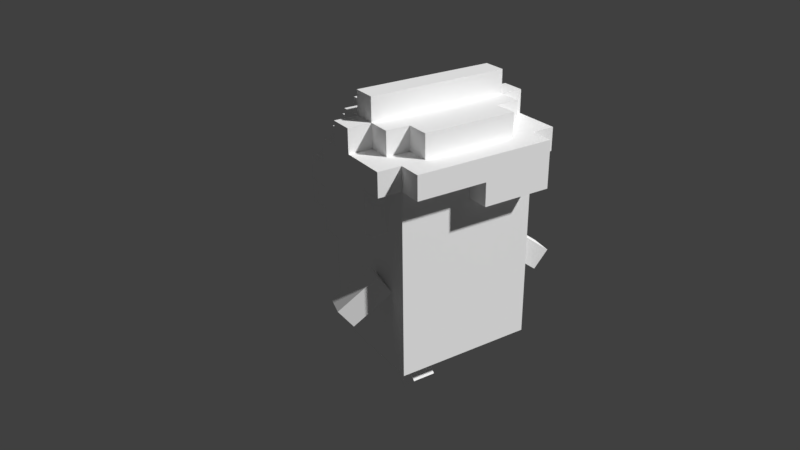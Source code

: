 # Source: animation_test.blend  (saved by Blender 2.77.0; exported with 4.5.12 LTS)
import bpy
from mathutils import Matrix  # noqa: F401  (used for matrix-valued properties, if any)

bpy.ops.wm.read_factory_settings(use_empty=True)
scene = bpy.context.scene
scene.name = 'Scene'

# ---- collections
col_collection_1 = bpy.data.collections.new('Collection 1'); scene.collection.children.link(col_collection_1)

# ---- materials (node trees are filled in below, after node groups)
mat_palette = bpy.data.materials.new('palette')
mat_palette.alpha_threshold = 0.0
mat_palette.use_transparent_shadow = False
mat_palette.diffuse_color = (1.0, 1.0, 1.0, 1.0)
mat_palette.specular_color = (0.0, 0.0, 0.0)
mat_palette.roughness = 0.5
mat_palette.specular_intensity = 1.0

# ---- material node trees

# ---- world
world_world = bpy.data.worlds.new('World'); scene.world = world_world
world_world.color = (0.05088, 0.05088, 0.05088)
world_world.use_sun_shadow = False
world_world.sun_shadow_jitter_overblur = 0.0
world_world.cycles.sampling_method = 'MANUAL'

# ---- cameras
cam_camera = bpy.data.cameras.new('Camera')
cam_camera.clip_end = 100.0
cam_camera.lens = 35.0
cam_camera.sensor_width = 32.0
cam_camera.sensor_height = 18.0
cam_camera.ortho_scale = 7.314
cam_camera.dof.focus_distance = 0.0
cam_camera.dof.aperture_fstop = 128.0

# ---- meshes
me_samuel_002 = bpy.data.meshes.new('-Samuel.002')
me_samuel_002.from_pydata([(-3.0, 3.0, 2.5), (-3.0, 2.0, -1.5), (-3.0, 2.0, 2.5), (-3.0, 3.0, -2.5), (-3.0, 4.0, -2.5), (-3.0, 5.0, -2.5), (-3.0, 6.0, -2.5), (-3.0, 7.0, 2.5), (-3.0, 6.0, -3.5), (-3.0, 7.0, -2.5), (-3.0, 7.0, -3.5), (-3.0, 8.0, -2.5), (-3.0, 7.0, -4.5), (-3.0, 8.0, -4.5), (-2.0, 7.0, -3.5), (-2.0, 6.0, -4.5), (-2.0, 6.0, -3.5), (-2.0, 7.0, -4.5), (-2.0, 8.0, -4.5), (-2.0, 7.0, -5.5), (-2.0, 8.0, -5.5), (2.0, 8.0, -2.5), (2.0, 7.0, -4.5), (2.0, 7.0, -2.5), (2.0, 8.0, -3.5), (2.0, 8.0, -4.5), (3.0, 6.0, 2.5), (3.0, 7.0, 2.5), (-2.0, 7.0, -2.5), (-2.0, 7.0, -4.5), (-2.0, 8.0, -2.5), (-2.0, 8.0, -3.5), (-2.0, 8.0, -4.5), (2.0, 6.0, -3.5), (2.0, 6.0, -4.5), (2.0, 7.0, -3.5), (2.0, 7.0, -4.5), (2.0, 7.0, -5.5), (2.0, 8.0, -4.5), (2.0, 8.0, -5.5), (3.0, 2.0, 2.5), (3.0, 2.0, -2.5), (3.0, 3.0, 2.5), (3.0, 3.0, -2.5), (3.0, 4.0, 2.5), (3.0, 6.0, -2.5), (3.0, 6.0, -3.5), (3.0, 6.0, 2.5), (3.0, 7.0, -2.5), (3.0, 7.0, -3.5), (3.0, 7.0, -4.5), (3.0, 8.0, -2.5), (3.0, 8.0, -4.5), (-2.0, 6.0, 2.5), (-3.0, 7.0, 2.5), (-2.0, 7.0, 2.5), (-1.0, 5.0, 2.5), (-1.0, 6.0, 2.5), (-1.0, 7.0, 2.5), (1.0, 5.0, 2.5), (1.0, 6.0, 2.5), (1.0, 7.0, 2.5), (2.0, 6.0, 2.5), (2.0, 7.0, 2.5), (3.0, 2.0, 2.5), (-3.0, 2.0, 2.5), (3.0, 3.0, 2.5), (3.0, 4.0, 2.5), (3.0, 6.0, 2.5), (2.0, 7.0, -4.5), (-2.0, 8.0, -4.5), (-2.0, 7.0, -4.5), (2.0, 8.0, -4.5), (-3.0, 6.0, -2.5), (-2.0, 2.0, -2.5), (3.0, 2.0, -2.5), (3.0, 3.0, -2.5), (3.0, 6.0, -2.5), (-3.0, 6.0, -3.5), (-3.0, 7.0, -3.5), (-2.0, 6.0, -3.5), (-2.0, 7.0, -3.5), (2.0, 6.0, -3.5), (2.0, 7.0, -3.5), (3.0, 6.0, -3.5), (3.0, 7.0, -3.5), (-3.0, 7.0, -4.5), (-3.0, 8.0, -4.5), (-2.0, 7.0, -4.5), (-2.0, 8.0, -4.5), (-2.0, 6.0, -4.5), (2.0, 6.0, -4.5), (2.0, 7.0, -4.5), (2.0, 8.0, -4.5), (3.0, 7.0, -4.5), (3.0, 8.0, -4.5), (-2.0, 7.0, -5.5), (-2.0, 8.0, -5.5), (2.0, 7.0, -5.5), (2.0, 8.0, -5.5), (3.0, 2.0, 2.5), (-3.0, 2.0, 2.5), (3.0, 2.0, -2.5), (-3.0, 2.0, -2.5), (-3.0, 6.0, -3.5), (3.0, 6.0, -2.5), (-3.0, 6.0, -2.5), (-2.0, 6.0, -3.5), (2.0, 6.0, -3.5), (3.0, 6.0, -3.5), (-2.0, 6.0, -4.5), (2.0, 6.0, -4.5), (-3.0, 7.0, -4.5), (-2.0, 7.0, -3.5), (-3.0, 7.0, -3.5), (-2.0, 7.0, -4.5), (2.0, 7.0, -4.5), (3.0, 7.0, -3.5), (2.0, 7.0, -3.5), (3.0, 7.0, -4.5), (-2.0, 7.0, -5.5), (2.0, 7.0, -5.5), (-2.0, 7.0, -2.5), (2.0, 7.0, -2.5), (-2.0, 7.0, -4.5), (2.0, 7.0, -4.5), (-3.0, 8.0, -2.5), (-2.0, 8.0, -2.5), (-2.0, 8.0, -3.5), (2.0, 8.0, -2.5), (3.0, 8.0, -2.5), (2.0, 8.0, -3.5), (-3.0, 8.0, -4.5), (-2.0, 8.0, -4.5), (2.0, 8.0, -4.5), (3.0, 8.0, -4.5), (-2.0, 8.0, -5.5), (2.0, 8.0, -5.5), (-2.5, 3.0, -2.5)], [], [(1, 74, 100), (11, 12, 10), (11, 10, 9), (13, 12, 11), (14, 15, 16), (17, 15, 14), (18, 19, 17), (20, 19, 18), (21, 22, 23), (24, 22, 21), (25, 22, 24), (47, 26, 44), (43, 45, 44), (28, 29, 30), (30, 29, 31), (31, 29, 32), (33, 34, 35), (35, 34, 36), (36, 37, 38), (38, 37, 39), (40, 41, 42), (42, 41, 43), (42, 43, 44), (47, 44, 45), (105, 109, 48), (48, 46, 49), (49, 50, 51), (48, 49, 51), (51, 50, 52), (53, 54, 0), (55, 54, 53), (56, 53, 0), (57, 55, 53), (57, 53, 56), (58, 55, 57), (59, 56, 0), (59, 57, 56), (60, 58, 57), (60, 57, 59), (61, 58, 60), (62, 60, 59), (62, 61, 60), (63, 61, 62), (64, 0, 65), (66, 59, 0), (66, 0, 64), (66, 62, 59), (66, 63, 62), (67, 63, 66), (68, 63, 67), (27, 63, 68), (69, 70, 71), (72, 70, 69), (123, 130, 129), (127, 9, 122), (0, 6, 5), (78, 79, 80), (80, 79, 81), (82, 83, 84), (84, 83, 85), (86, 87, 88), (88, 87, 89), (90, 88, 91), (91, 88, 92), (92, 93, 94), (94, 93, 95), (96, 97, 98), (98, 97, 99), (104, 105, 106), (107, 105, 104), (108, 105, 107), (109, 105, 108), (110, 108, 107), (111, 108, 110), (112, 113, 114), (115, 113, 112), (116, 117, 118), (119, 117, 116), (120, 116, 115), (121, 116, 120), (122, 123, 124), (124, 123, 125), (126, 127, 128), (129, 130, 131), (126, 128, 132), (132, 128, 133), (131, 130, 134), (134, 130, 135), (133, 134, 136), (136, 134, 137), (7, 27, 122), (123, 48, 130), (127, 126, 9), (27, 61, 63), (58, 54, 55), (27, 58, 61), (27, 54, 58), (123, 122, 27), (123, 27, 48), (9, 7, 122), (27, 105, 48), (45, 27, 47), (4, 76, 138), (100, 101, 1), (1, 103, 74), (74, 102, 100), (103, 1, 2), (0, 7, 9), (103, 2, 0), (4, 0, 5), (0, 9, 10), (10, 8, 6), (4, 3, 0), (0, 10, 6), (138, 3, 4), (5, 73, 77), (103, 3, 138), (4, 5, 77), (75, 74, 76), (4, 77, 76), (138, 76, 74), (103, 138, 74), (0, 3, 103)])
_uv = me_samuel_002.uv_layers.new(name='UVMap')
_uv.uv.foreach_set('vector', [0.001953, 0.5, 0.001953, 0.5, 0.001953, 0.5, 0.009766, 0.5, 0.009766, 0.5, 0.009766, 0.5, 0.009766, 0.5, 0.009766, 0.5, 0.009766, 0.5, 0.009766, 0.5, 0.009766, 0.5, 0.009766, 0.5, 0.009766, 0.5, 0.009766, 0.5, 0.009766, 0.5, 0.009766, 0.5, 0.009766, 0.5, 0.009766, 0.5, 0.009766, 0.5, 0.009766, 0.5, 0.009766, 0.5, 0.009766, 0.5, 0.009766, 0.5, 0.009766, 0.5, 0.009766, 0.5, 0.009766, 0.5, 0.009766, 0.5, 0.009766, 0.5, 0.009766, 0.5, 0.009766, 0.5, 0.009766, 0.5, 0.009766, 0.5, 0.009766, 0.5, 0.009766, 0.5, 0.009766, 0.5, 0.009766, 0.5, 0.009766, 0.5, 0.009766, 0.5, 0.009766, 0.5, 0.009766, 0.5, 0.009766, 0.5, 0.009766, 0.5, 0.009766, 0.5, 0.009766, 0.5, 0.009766, 0.5, 0.009766, 0.5, 0.009766, 0.5, 0.009766, 0.5, 0.009766, 0.5, 0.009766, 0.5, 0.009766, 0.5, 0.009766, 0.5, 0.009766, 0.5, 0.009766, 0.5, 0.009766, 0.5, 0.009766, 0.5, 0.009766, 0.5, 0.009766, 0.5, 0.009766, 0.5, 0.009766, 0.5, 0.001953, 0.5, 0.001953, 0.5, 0.001953, 0.5, 0.001953, 0.5, 0.001953, 0.5, 0.001953, 0.5, 0.009766, 0.5, 0.009766, 0.5, 0.009766, 0.5, 0.009766, 0.5, 0.009766, 0.5, 0.009766, 0.5, 0.009766, 0.5, 0.009766, 0.5, 0.009766, 0.5, 0.009766, 0.5, 0.009766, 0.5, 0.009766, 0.5, 0.009766, 0.5, 0.009766, 0.5, 0.009766, 0.5, 0.009766, 0.5, 0.009766, 0.5, 0.009766, 0.5, 0.009766, 0.5, 0.009766, 0.5, 0.009766, 0.5, 0.009766, 0.5, 0.009766, 0.5, 0.009766, 0.5, 0.009766, 0.5, 0.009766, 0.5, 0.009766, 0.5, 0.009766, 0.5, 0.009766, 0.5, 0.009766, 0.5, 0.06445, 0.5, 0.06445, 0.5, 0.06445, 0.5, 0.009766, 0.5, 0.009766, 0.5, 0.009766, 0.5, 0.06445, 0.5, 0.06445, 0.5, 0.06445, 0.5, 0.009766, 0.5, 0.009766, 0.5, 0.009766, 0.5, 0.06445, 0.5, 0.06445, 0.5, 0.06445, 0.5, 0.0332, 0.5, 0.0332, 0.5, 0.0332, 0.5, 0.06445, 0.5, 0.06445, 0.5, 0.06445, 0.5, 0.0332, 0.5, 0.0332, 0.5, 0.0332, 0.5, 0.009766, 0.5, 0.009766, 0.5, 0.009766, 0.5, 0.06445, 0.5, 0.06445, 0.5, 0.06445, 0.5, 0.06445, 0.5, 0.06445, 0.5, 0.06445, 0.5, 0.001953, 0.5, 0.001953, 0.5, 0.001953, 0.5, 0.009766, 0.5, 0.009766, 0.5, 0.009766, 0.5, 0.001953, 0.5, 0.001953, 0.5, 0.001953, 0.5, 0.009766, 0.5, 0.009766, 0.5, 0.009766, 0.5, 0.009766, 0.5, 0.009766, 0.5, 0.009766, 0.5, 0.009766, 0.5, 0.009766, 0.5, 0.009766, 0.5, 0.009766, 0.5, 0.009766, 0.5, 0.009766, 0.5, 0.009766, 0.5, 0.009766, 0.5, 0.009766, 0.5, 0.009766, 0.5, 0.009766, 0.5, 0.009766, 0.5, 0.009766, 0.5, 0.009766, 0.5, 0.009766, 0.5, 0.009766, 0.5, 0.009766, 0.5, 0.009766, 0.5, 0.009766, 0.5, 0.009766, 0.5, 0.009766, 0.5, 0.009766, 0.5, 0.009766, 0.5, 0.009766, 0.5, 0.009766, 0.5, 0.009766, 0.5, 0.009766, 0.5, 0.009766, 0.5, 0.009766, 0.5, 0.009766, 0.5, 0.009766, 0.5, 0.009766, 0.5, 0.009766, 0.5, 0.009766, 0.5, 0.009766, 0.5, 0.009766, 0.5, 0.009766, 0.5, 0.009766, 0.5, 0.009766, 0.5, 0.009766, 0.5, 0.009766, 0.5, 0.009766, 0.5, 0.009766, 0.5, 0.009766, 0.5, 0.009766, 0.5, 0.009766, 0.5, 0.009766, 0.5, 0.009766, 0.5, 0.009766, 0.5, 0.009766, 0.5, 0.009766, 0.5, 0.009766, 0.5, 0.009766, 0.5, 0.009766, 0.5, 0.009766, 0.5, 0.009766, 0.5, 0.009766, 0.5, 0.009766, 0.5, 0.009766, 0.5, 0.009766, 0.5, 0.009766, 0.5, 0.009766, 0.5, 0.009766, 0.5, 0.009766, 0.5, 0.009766, 0.5, 0.009766, 0.5, 0.009766, 0.5, 0.009766, 0.5, 0.009766, 0.5, 0.009766, 0.5, 0.009766, 0.5, 0.009766, 0.5, 0.009766, 0.5, 0.009766, 0.5, 0.009766, 0.5, 0.009766, 0.5, 0.009766, 0.5, 0.009766, 0.5, 0.009766, 0.5, 0.009766, 0.5, 0.009766, 0.5, 0.009766, 0.5, 0.009766, 0.5, 0.009766, 0.5, 0.009766, 0.5, 0.009766, 0.5, 0.009766, 0.5, 0.009766, 0.5, 0.009766, 0.5, 0.009766, 0.5, 0.009766, 0.5, 0.009766, 0.5, 0.009766, 0.5, 0.009766, 0.5, 0.009766, 0.5, 0.009766, 0.5, 0.009766, 0.5, 0.009766, 0.5, 0.009766, 0.5, 0.009766, 0.5, 0.009766, 0.5, 0.009766, 0.5, 0.009766, 0.5, 0.009766, 0.5, 0.009766, 0.5, 0.009766, 0.5, 0.009766, 0.5, 0.009766, 0.5, 0.009766, 0.5, 0.009766, 0.5, 0.009766, 0.5, 0.009766, 0.5, 0.009766, 0.5, 0.009766, 0.5, 0.009766, 0.5, 0.009766, 0.5, 0.009766, 0.5, 0.009766, 0.5, 0.009766, 0.5, 0.009766, 0.5, 0.009766, 0.5, 0.009766, 0.5, 0.009766, 0.5, 0.009766, 0.5, 0.009766, 0.5, 0.009766, 0.5, 0.009766, 0.5, 0.009766, 0.5, 0.009766, 0.5, 0.009766, 0.5, 0.009766, 0.5, 0.009766, 0.5, 0.009766, 0.5, 0.009766, 0.5, 0.009766, 0.5, 0.009766, 0.5, 0.009766, 0.5, 0.009766, 0.5, 0.009766, 0.5, 0.009766, 0.5, 0.009766, 0.5, 0.009766, 0.5, 0.009766, 0.5, 0.009766, 0.5, 0.009766, 0.5, 0.009766, 0.5, 0.009766, 0.5, 0.009766, 0.5, 0.009766, 0.5, 0.009766, 0.5, 0.009766, 0.5, 0.009766, 0.5, 0.009766, 0.5, 0.009766, 0.5, 0.009766, 0.5, 0.009766, 0.5, 0.009766, 0.5, 0.009766, 0.5, 0.009766, 0.5, 0.009766, 0.5, 0.009766, 0.5, 0.009766, 0.5, 0.009766, 0.5, 0.009766, 0.5, 0.009766, 0.5, 0.001953, 0.5, 0.001953, 0.5, 0.001953, 0.5, 0.001953, 0.5, 0.001953, 0.5, 0.001953, 0.5, 0.001953, 0.5, 0.001953, 0.5, 0.001953, 0.5, 0.001953, 0.5, 0.001953, 0.5, 0.001953, 0.5, 0.009766, 0.5, 0.009766, 0.5, 0.009766, 0.5, 0.001953, 0.5, 0.001953, 0.5, 0.001953, 0.5, 0.009766, 0.5, 0.009766, 0.5, 0.009766, 0.5, 0.009766, 0.5, 0.009766, 0.5, 0.009766, 0.5, 0.009766, 0.5, 0.009766, 0.5, 0.009766, 0.5, 0.009766, 0.5, 0.009766, 0.5, 0.009766, 0.5, 0.009766, 0.5, 0.009766, 0.5, 0.009766, 0.5, 0.009766, 0.5, 0.009766, 0.5, 0.009766, 0.5, 0.009766, 0.5, 0.009766, 0.5, 0.009766, 0.5, 0.001953, 0.5, 0.001953, 0.5, 0.001953, 0.5, 0.009766, 0.5, 0.009766, 0.5, 0.009766, 0.5, 0.001953, 0.5, 0.001953, 0.5, 0.001953, 0.5, 0.009766, 0.5, 0.009766, 0.5, 0.009766, 0.5, 0.001953, 0.5, 0.001953, 0.5, 0.001953, 0.5, 0.001953, 0.5, 0.001953, 0.5, 0.001953, 0.5, 0.001953, 0.5, 0.001953, 0.5, 0.001953, 0.5])
_ca = me_samuel_002.color_attributes.new('Col', 'BYTE_COLOR', 'CORNER')
_ca.data.foreach_set('color', [1.0, 1.0, 1.0, 1.0, 1.0, 1.0, 1.0, 1.0, 1.0, 1.0, 1.0, 1.0, 1.0, 1.0, 1.0, 1.0, 1.0, 1.0, 1.0, 1.0, 1.0, 1.0, 1.0, 1.0, 1.0, 1.0, 1.0, 1.0, 1.0, 1.0, 1.0, 1.0, 1.0, 1.0, 1.0, 1.0, 1.0, 1.0, 1.0, 1.0, 1.0, 1.0, 1.0, 1.0, 1.0, 1.0, 1.0, 1.0, 1.0, 1.0, 1.0, 1.0, 1.0, 1.0, 1.0, 1.0, 1.0, 1.0, 1.0, 1.0, 1.0, 1.0, 1.0, 1.0, 1.0, 1.0, 1.0, 1.0, 1.0, 1.0, 1.0, 1.0, 1.0, 1.0, 1.0, 1.0, 1.0, 1.0, 1.0, 1.0, 1.0, 1.0, 1.0, 1.0, 1.0, 1.0, 1.0, 1.0, 1.0, 1.0, 1.0, 1.0, 1.0, 1.0, 1.0, 1.0, 1.0, 1.0, 1.0, 1.0, 1.0, 1.0, 1.0, 1.0, 1.0, 1.0, 1.0, 1.0, 1.0, 1.0, 1.0, 1.0, 1.0, 1.0, 1.0, 1.0, 1.0, 1.0, 1.0, 1.0, 1.0, 1.0, 1.0, 1.0, 1.0, 1.0, 1.0, 1.0, 1.0, 1.0, 1.0, 1.0, 1.0, 1.0, 1.0, 1.0, 1.0, 1.0, 1.0, 1.0, 1.0, 1.0, 1.0, 1.0, 1.0, 1.0, 1.0, 1.0, 1.0, 1.0, 1.0, 1.0, 1.0, 1.0, 1.0, 1.0, 1.0, 1.0, 1.0, 1.0, 1.0, 1.0, 1.0, 1.0, 1.0, 1.0, 1.0, 1.0, 1.0, 1.0, 1.0, 1.0, 1.0, 1.0, 1.0, 1.0, 1.0, 1.0, 1.0, 1.0, 1.0, 1.0, 1.0, 1.0, 1.0, 1.0, 1.0, 1.0, 1.0, 1.0, 1.0, 1.0, 1.0, 1.0, 1.0, 1.0, 1.0, 1.0, 1.0, 1.0, 1.0, 1.0, 1.0, 1.0, 1.0, 1.0, 1.0, 1.0, 1.0, 1.0, 1.0, 1.0, 1.0, 1.0, 1.0, 1.0, 1.0, 1.0, 1.0, 1.0, 1.0, 1.0, 1.0, 1.0, 1.0, 1.0, 1.0, 1.0, 1.0, 1.0, 1.0, 1.0, 1.0, 1.0, 1.0, 1.0, 1.0, 1.0, 1.0, 1.0, 1.0, 1.0, 1.0, 1.0, 1.0, 1.0, 1.0, 1.0, 1.0, 1.0, 1.0, 1.0, 1.0, 1.0, 1.0, 1.0, 1.0, 1.0, 1.0, 1.0, 1.0, 1.0, 1.0, 1.0, 1.0, 1.0, 1.0, 1.0, 1.0, 1.0, 1.0, 1.0, 1.0, 1.0, 1.0, 1.0, 1.0, 1.0, 1.0, 1.0, 1.0, 1.0, 1.0, 1.0, 1.0, 1.0, 1.0, 1.0, 1.0, 1.0, 1.0, 1.0, 1.0, 1.0, 1.0, 1.0, 1.0, 1.0, 1.0, 1.0, 1.0, 1.0, 1.0, 1.0, 1.0, 1.0, 1.0, 1.0, 1.0, 1.0, 1.0, 1.0, 1.0, 1.0, 1.0, 1.0, 1.0, 1.0, 1.0, 1.0, 1.0, 1.0, 1.0, 1.0, 1.0, 1.0, 1.0, 1.0, 1.0, 1.0, 1.0, 1.0, 1.0, 1.0, 1.0, 1.0, 1.0, 1.0, 1.0, 1.0, 1.0, 1.0, 1.0, 1.0, 1.0, 1.0, 1.0, 1.0, 1.0, 1.0, 1.0, 1.0, 1.0, 1.0, 1.0, 1.0, 1.0, 1.0, 1.0, 1.0, 1.0, 1.0, 1.0, 1.0, 1.0, 1.0, 1.0, 1.0, 1.0, 1.0, 1.0, 1.0, 1.0, 1.0, 1.0, 1.0, 1.0, 1.0, 1.0, 1.0, 1.0, 1.0, 1.0, 1.0, 1.0, 1.0, 1.0, 1.0, 1.0, 1.0, 1.0, 1.0, 1.0, 1.0, 1.0, 1.0, 1.0, 1.0, 1.0, 1.0, 1.0, 1.0, 1.0, 1.0, 1.0, 1.0, 1.0, 1.0, 1.0, 1.0, 1.0, 1.0, 1.0, 1.0, 1.0, 1.0, 1.0, 1.0, 1.0, 1.0, 1.0, 1.0, 1.0, 1.0, 1.0, 1.0, 1.0, 1.0, 1.0, 1.0, 1.0, 1.0, 1.0, 1.0, 1.0, 1.0, 1.0, 1.0, 1.0, 1.0, 1.0, 1.0, 1.0, 1.0, 1.0, 1.0, 1.0, 1.0, 1.0, 1.0, 1.0, 1.0, 1.0, 1.0, 1.0, 1.0, 1.0, 1.0, 1.0, 1.0, 1.0, 1.0, 1.0, 1.0, 1.0, 1.0, 1.0, 1.0, 1.0, 1.0, 1.0, 1.0, 1.0, 1.0, 1.0, 1.0, 1.0, 1.0, 1.0, 1.0, 1.0, 1.0, 1.0, 1.0, 1.0, 1.0, 1.0, 1.0, 1.0, 1.0, 1.0, 1.0, 1.0, 1.0, 1.0, 1.0, 1.0, 1.0, 1.0, 1.0, 1.0, 1.0, 1.0, 1.0, 1.0, 1.0, 1.0, 1.0, 1.0, 1.0, 1.0, 1.0, 1.0, 1.0, 1.0, 1.0, 1.0, 1.0, 1.0, 1.0, 1.0, 1.0, 1.0, 1.0, 1.0, 1.0, 1.0, 1.0, 1.0, 1.0, 1.0, 1.0, 1.0, 1.0, 1.0, 1.0, 1.0, 1.0, 1.0, 1.0, 1.0, 1.0, 1.0, 1.0, 1.0, 1.0, 1.0, 1.0, 1.0, 1.0, 1.0, 1.0, 1.0, 1.0, 1.0, 1.0, 1.0, 1.0, 1.0, 1.0, 1.0, 1.0, 1.0, 1.0, 1.0, 1.0, 1.0, 1.0, 1.0, 1.0, 1.0, 1.0, 1.0, 1.0, 1.0, 1.0, 1.0, 1.0, 1.0, 1.0, 1.0, 1.0, 1.0, 1.0, 1.0, 1.0, 1.0, 1.0, 1.0, 1.0, 1.0, 1.0, 1.0, 1.0, 1.0, 1.0, 1.0, 1.0, 1.0, 1.0, 1.0, 1.0, 1.0, 1.0, 1.0, 1.0, 1.0, 1.0, 1.0, 1.0, 1.0, 1.0, 1.0, 1.0, 1.0, 1.0, 1.0, 1.0, 1.0, 1.0, 1.0, 1.0, 1.0, 1.0, 1.0, 1.0, 1.0, 1.0, 1.0, 1.0, 1.0, 1.0, 1.0, 1.0, 1.0, 1.0, 1.0, 1.0, 1.0, 1.0, 1.0, 1.0, 1.0, 1.0, 1.0, 1.0, 1.0, 1.0, 1.0, 1.0, 1.0, 1.0, 1.0, 1.0, 1.0, 1.0, 1.0, 1.0, 1.0, 1.0, 1.0, 1.0, 1.0, 1.0, 1.0, 1.0, 1.0, 1.0, 1.0, 1.0, 1.0, 1.0, 1.0, 1.0, 1.0, 1.0, 1.0, 1.0, 1.0, 1.0, 1.0, 1.0, 1.0, 1.0, 1.0, 1.0, 1.0, 1.0, 1.0, 1.0, 1.0, 1.0, 1.0, 1.0, 1.0, 1.0, 1.0, 1.0, 1.0, 1.0, 1.0, 1.0, 1.0, 1.0, 1.0, 1.0, 1.0, 1.0, 1.0, 1.0, 1.0, 1.0, 1.0, 1.0, 1.0, 1.0, 1.0, 1.0, 1.0, 1.0, 1.0, 1.0, 1.0, 1.0, 1.0, 1.0, 1.0, 1.0, 1.0, 1.0, 1.0, 1.0, 1.0, 1.0, 1.0, 1.0, 1.0, 1.0, 1.0, 1.0, 1.0, 1.0, 1.0, 1.0, 1.0, 1.0, 1.0, 1.0, 1.0, 1.0, 1.0, 1.0, 1.0, 1.0, 1.0, 1.0, 1.0, 1.0, 1.0, 1.0, 1.0, 1.0, 1.0, 1.0, 1.0, 1.0, 1.0, 1.0, 1.0, 1.0, 1.0, 1.0, 1.0, 1.0, 1.0, 1.0, 1.0, 1.0, 1.0, 1.0, 1.0, 1.0, 1.0, 1.0, 1.0, 1.0, 1.0, 1.0, 1.0, 1.0, 1.0, 1.0, 1.0, 1.0, 1.0, 1.0, 1.0, 1.0, 1.0, 1.0, 1.0, 1.0, 1.0, 1.0, 1.0, 1.0, 1.0, 1.0, 1.0, 1.0, 1.0, 1.0, 1.0, 1.0, 1.0, 1.0, 1.0, 1.0, 1.0, 1.0, 1.0, 1.0, 1.0, 1.0, 1.0, 1.0, 1.0, 1.0, 1.0, 1.0, 1.0, 1.0, 1.0, 1.0, 1.0, 1.0, 1.0, 1.0, 1.0, 1.0, 1.0, 1.0, 1.0, 1.0, 1.0, 1.0, 1.0, 1.0, 1.0, 1.0, 1.0, 1.0, 1.0, 1.0, 1.0, 1.0, 1.0, 1.0, 1.0, 1.0, 1.0, 1.0, 1.0, 1.0, 1.0, 1.0, 1.0, 1.0, 1.0, 1.0, 1.0, 1.0, 1.0, 1.0, 1.0, 1.0, 1.0, 1.0, 1.0, 1.0, 1.0, 1.0, 1.0, 1.0, 1.0, 1.0, 1.0, 1.0, 1.0, 1.0, 1.0, 1.0, 1.0, 1.0, 1.0, 1.0, 1.0, 1.0, 1.0, 1.0, 1.0, 1.0, 1.0, 1.0, 1.0, 1.0, 1.0, 1.0, 1.0, 1.0, 1.0, 1.0, 1.0, 1.0, 1.0, 1.0, 1.0, 1.0, 1.0, 1.0, 1.0, 1.0, 1.0, 1.0, 1.0, 1.0, 1.0, 1.0, 1.0, 1.0, 1.0, 1.0, 1.0, 1.0, 1.0, 1.0, 1.0, 1.0, 1.0, 1.0, 1.0, 1.0, 1.0, 1.0, 1.0, 1.0, 1.0, 1.0, 1.0, 1.0, 1.0, 1.0, 1.0, 1.0, 1.0, 1.0, 1.0, 1.0, 1.0, 1.0, 1.0, 1.0, 1.0, 1.0, 1.0, 1.0, 1.0, 1.0, 1.0, 1.0, 1.0, 1.0, 1.0, 1.0, 1.0, 1.0, 1.0, 1.0, 1.0, 1.0, 1.0, 1.0, 1.0, 1.0, 1.0, 1.0, 1.0, 1.0, 1.0, 1.0, 1.0, 1.0, 1.0, 1.0, 1.0, 1.0, 1.0, 1.0, 1.0, 1.0, 1.0, 1.0, 1.0, 1.0, 1.0, 1.0, 1.0, 1.0, 1.0, 1.0, 1.0, 1.0, 1.0, 1.0, 1.0, 1.0, 1.0, 1.0, 1.0, 1.0, 1.0, 1.0, 1.0, 1.0, 1.0, 1.0, 1.0, 1.0, 1.0, 1.0, 1.0, 1.0, 1.0, 1.0, 1.0, 1.0, 1.0, 1.0, 1.0, 1.0, 1.0, 1.0, 1.0, 1.0, 1.0, 1.0, 1.0, 1.0, 1.0, 1.0, 1.0, 1.0, 1.0, 1.0, 1.0, 1.0, 1.0, 1.0, 1.0, 1.0, 1.0, 1.0, 1.0, 1.0, 1.0, 1.0, 1.0, 1.0, 1.0, 1.0, 1.0, 1.0, 1.0, 1.0, 1.0, 1.0, 1.0, 1.0, 1.0, 1.0, 1.0, 1.0, 1.0, 1.0, 1.0, 1.0, 1.0, 1.0, 1.0, 1.0, 1.0, 1.0, 1.0, 1.0, 1.0, 1.0, 1.0, 1.0, 1.0, 1.0, 1.0, 1.0, 1.0, 1.0, 1.0, 1.0, 1.0, 1.0, 1.0, 1.0, 1.0, 1.0, 1.0, 1.0, 1.0, 1.0, 1.0, 1.0, 1.0, 1.0, 1.0, 1.0, 1.0, 1.0, 1.0, 1.0, 1.0, 1.0, 1.0, 1.0, 1.0, 1.0, 1.0, 1.0, 1.0, 1.0, 1.0, 1.0, 1.0, 1.0, 1.0, 1.0, 1.0, 1.0, 1.0, 1.0, 1.0, 1.0, 1.0, 1.0, 1.0, 1.0, 1.0, 1.0, 1.0, 1.0, 1.0, 1.0, 1.0, 1.0, 1.0, 1.0, 1.0, 1.0, 1.0, 1.0, 1.0, 1.0, 1.0, 1.0, 1.0, 1.0, 1.0, 1.0, 1.0, 1.0, 1.0, 1.0, 1.0, 1.0, 1.0, 1.0, 1.0, 1.0, 1.0, 1.0, 1.0, 1.0, 1.0, 1.0, 1.0, 1.0, 1.0, 1.0, 1.0, 1.0, 1.0, 1.0, 1.0, 1.0, 1.0, 1.0, 1.0, 1.0, 1.0, 1.0, 1.0, 1.0, 1.0, 1.0, 1.0, 1.0, 1.0, 1.0, 1.0, 1.0, 1.0, 1.0, 1.0, 1.0, 1.0, 1.0, 1.0, 1.0, 1.0, 1.0, 1.0, 1.0, 1.0, 1.0, 1.0, 1.0, 1.0, 1.0, 1.0, 1.0, 1.0, 1.0, 1.0, 1.0, 1.0, 1.0, 1.0, 1.0, 1.0, 1.0, 1.0, 1.0, 1.0, 1.0, 1.0, 1.0, 1.0, 1.0, 1.0, 1.0, 1.0, 1.0, 1.0, 1.0, 1.0, 1.0, 1.0, 1.0, 1.0, 1.0, 1.0, 1.0, 1.0, 1.0, 1.0, 1.0, 1.0, 1.0, 1.0, 1.0, 1.0, 1.0, 1.0, 1.0, 1.0, 1.0, 1.0, 1.0, 1.0, 1.0, 1.0, 1.0, 1.0, 1.0, 1.0, 1.0, 1.0, 1.0, 1.0, 1.0, 1.0, 1.0, 1.0, 1.0, 1.0, 1.0, 1.0, 1.0, 1.0, 1.0, 1.0, 1.0, 1.0, 1.0, 1.0, 1.0, 1.0, 1.0, 1.0, 1.0, 1.0, 1.0, 1.0, 1.0, 1.0, 1.0, 1.0, 1.0, 1.0, 1.0, 1.0, 1.0, 1.0, 1.0, 1.0, 1.0, 1.0, 1.0, 1.0, 1.0, 1.0, 1.0, 1.0, 1.0, 1.0, 1.0, 1.0, 1.0, 1.0, 1.0, 1.0, 1.0, 1.0, 1.0, 1.0, 1.0, 1.0, 1.0, 1.0, 1.0, 1.0, 1.0, 1.0, 1.0, 1.0, 1.0, 1.0, 1.0, 1.0, 1.0, 1.0, 1.0, 1.0, 1.0, 1.0, 1.0, 1.0, 1.0, 1.0, 1.0, 1.0, 1.0, 1.0, 1.0, 1.0, 1.0, 1.0, 1.0, 1.0, 1.0, 1.0, 1.0, 1.0, 1.0, 1.0, 1.0, 1.0, 1.0, 1.0, 1.0, 1.0, 1.0, 1.0, 1.0, 1.0, 1.0, 1.0, 1.0, 1.0, 1.0, 1.0, 1.0, 1.0, 1.0, 1.0, 1.0, 1.0, 1.0, 1.0, 1.0, 1.0, 1.0, 1.0, 1.0, 1.0, 1.0, 1.0, 1.0, 1.0, 1.0, 1.0, 1.0, 1.0, 1.0, 1.0, 1.0, 1.0, 1.0, 1.0, 1.0, 1.0, 1.0, 1.0, 1.0, 1.0, 1.0, 1.0, 1.0, 1.0, 1.0, 1.0, 1.0, 1.0, 1.0, 1.0, 1.0, 1.0, 1.0, 1.0, 1.0, 1.0, 1.0, 1.0, 1.0, 1.0, 1.0, 1.0, 1.0, 1.0, 1.0, 1.0, 1.0, 1.0, 1.0, 1.0, 1.0, 1.0, 1.0, 1.0, 1.0])
me_samuel_002.materials.append(mat_palette)
me_samuel_002.use_remesh_preserve_volume = False
me_samuel_002.use_remesh_preserve_attributes = False
me_samuel_002.use_mirror_vertex_groups = False
me_samuel_002.update()
me_samuel_002.normals_split_custom_set([tuple(v) for v in zip(*[iter([0.0, -1.0, 0.0, 0.0, -1.0, 0.0, 0.0, -1.0, 0.0, -1.0, 0.0, 0.0, -1.0, 0.0, 0.0, -1.0, 0.0, 0.0, -1.0, 0.0, 0.0, -1.0, 0.0, 0.0, -1.0, 0.0, 0.0, -1.0, 0.0, 0.0, -1.0, 0.0, 0.0, -1.0, 0.0, 0.0, -1.0, 0.0, 0.0, -1.0, 0.0, 0.0, -1.0, 0.0, 0.0, -1.0, 0.0, 0.0, -1.0, 0.0, 0.0, -1.0, 0.0, 0.0, -1.0, 0.0, 0.0, -1.0, 0.0, 0.0, -1.0, 0.0, 0.0, -1.0, 0.0, 0.0, -1.0, 0.0, 0.0, -1.0, 0.0, 0.0, -1.0, 0.0, 0.0, -1.0, 0.0, 0.0, -1.0, 0.0, 0.0, -1.0, 0.0, 0.0, -1.0, 0.0, 0.0, -1.0, 0.0, 0.0, -1.0, 0.0, 0.0, -1.0, 0.0, 0.0, -1.0, 0.0, 0.0, 0.0, 0.0, 1.0, 0.0, 0.0, 1.0, 0.0, 0.0, 1.0, 1.0, 0.0, 0.0, 1.0, 0.0, 0.0, 1.0, 0.0, 0.0, 1.0, 0.0, 0.0, 1.0, 0.0, 0.0, 1.0, 0.0, 0.0, 1.0, 0.0, 0.0, 1.0, 0.0, 0.0, 1.0, 0.0, 0.0, 1.0, 0.0, 0.0, 1.0, 0.0, 0.0, 1.0, 0.0, 0.0, 1.0, 0.0, 0.0, 1.0, 0.0, 0.0, 1.0, 0.0, 0.0, 1.0, 0.0, 0.0, 1.0, 0.0, 0.0, 1.0, 0.0, 0.0, 1.0, 0.0, 0.0, 1.0, 0.0, 0.0, 1.0, 0.0, 0.0, 1.0, 0.0, 0.0, 1.0, 0.0, 0.0, 1.0, 0.0, 0.0, 1.0, 0.0, 0.0, 1.0, 0.0, 0.0, 1.0, 0.0, 0.0, 1.0, 0.0, 0.0, 1.0, 0.0, 0.0, 1.0, 0.0, 0.0, 1.0, 0.0, 0.0, 1.0, 0.0, 0.0, 1.0, 0.0, 0.0, 1.0, 0.0, 0.0, 1.0, 0.0, 0.0, 1.0, 0.0, 0.0, 1.0, 0.0, 0.0, 1.0, 0.0, 0.0, 1.0, 0.0, 0.0, 1.0, 0.0, 0.0, 1.0, 0.0, 0.0, 1.0, 0.0, 0.0, 1.0, 0.0, 0.0, 1.0, 0.0, 0.0, 1.0, 0.0, 0.0, 1.0, 0.0, 0.0, 1.0, 0.0, 0.0, 1.0, 0.0, 0.0, 1.0, 0.0, 0.0, 1.0, 0.0, 0.0, 1.0, 0.0, 0.0, 0.0, 0.0, 1.0, 0.0, 0.0, 1.0, 0.0, 0.0, 1.0, 0.0, 0.0, 1.0, 0.0, 0.0, 1.0, 0.0, 0.0, 1.0, 0.0, 0.0, 1.0, 0.0, 0.0, 1.0, 0.0, 0.0, 1.0, 0.0, 0.0, 1.0, 0.0, 0.0, 1.0, 0.0, 0.0, 1.0, 0.0, 0.0, 1.0, 0.0, 0.0, 1.0, 0.0, 0.0, 1.0, 0.0, 0.0, 1.0, 0.0, 0.0, 1.0, 0.0, 0.0, 1.0, 0.0, 0.0, 1.0, 0.0, 0.0, 1.0, 0.0, 0.0, 1.0, 0.0, 0.0, 1.0, 0.0, 0.0, 1.0, 0.0, 0.0, 1.0, 0.0, 0.0, 1.0, 0.0, 0.0, 1.0, 0.0, 0.0, 1.0, 0.0, 0.0, 1.0, 0.0, 0.0, 1.0, 0.0, 0.0, 1.0, 0.0, 0.0, 1.0, 0.0, 0.0, 1.0, 0.0, 0.0, 1.0, 0.0, 0.0, 1.0, 0.0, 0.0, 1.0, 0.0, 0.0, 1.0, 0.0, 0.0, 1.0, 0.0, 0.0, 1.0, 0.0, 0.0, 1.0, 0.0, 0.0, 1.0, 0.0, 0.0, 1.0, 0.0, 0.0, 1.0, 0.0, 0.0, 1.0, 0.0, 0.0, 1.0, 0.0, 0.0, 1.0, 0.0, 0.0, 1.0, 0.0, 0.0, 1.0, 0.0, 0.0, 1.0, 0.0, 0.0, 1.0, 0.0, 0.0, 1.0, 0.0, 0.0, 1.0, 0.0, 0.0, 1.0, 0.0, 0.0, 1.0, 0.0, 0.0, 1.0, 0.0, 0.0, 1.0, 0.0, 0.0, 1.0, 0.0, 0.0, 1.0, 0.0, 0.0, 1.0, 0.0, 0.0, 1.0, 0.0, 0.0, 1.0, 0.0, 0.0, 1.0, 0.0, 0.0, 1.0, 0.0, 0.0, 1.0, 0.0, 0.0, 1.0, 0.0, 0.0, 1.0, 0.0, 0.0, 1.0, 0.0, 0.0, 1.0, 0.0, 0.0, 1.0, 0.0, 0.0, 1.0, 0.0, 0.0, 1.0, 0.0, 0.0, 1.0, 0.0, 0.0, 1.0, 0.0, 0.0, 1.0, 0.0, 0.0, 1.0, 0.0, 0.0, 1.0, 0.0, 0.0, 1.0, 0.0, 0.0, 1.0, 0.0, 0.0, 1.0, -1.0, 0.0, 0.0, -1.0, 0.0, 0.0, -1.0, 0.0, 0.0, 0.0, 0.0, -1.0, 0.0, 0.0, -1.0, 0.0, 0.0, -1.0, 0.0, 0.0, -1.0, 0.0, 0.0, -1.0, 0.0, 0.0, -1.0, 0.0, 0.0, -1.0, 0.0, 0.0, -1.0, 0.0, 0.0, -1.0, 0.0, 0.0, -1.0, 0.0, 0.0, -1.0, 0.0, 0.0, -1.0, 0.0, 0.0, -1.0, 0.0, 0.0, -1.0, 0.0, 0.0, -1.0, 0.0, 0.0, -1.0, 0.0, 0.0, -1.0, 0.0, 0.0, -1.0, 0.0, 0.0, -1.0, 0.0, 0.0, -1.0, 0.0, 0.0, -1.0, 0.0, 0.0, -1.0, 0.0, 0.0, -1.0, 0.0, 0.0, -1.0, 0.0, 0.0, -1.0, 0.0, 0.0, -1.0, 0.0, 0.0, -1.0, 0.0, 0.0, -1.0, 0.0, 0.0, -1.0, 0.0, 0.0, -1.0, 0.0, 0.0, -1.0, 0.0, 0.0, -1.0, 0.0, 0.0, -1.0, 0.0, 0.0, -1.0, 0.0, 0.0, -1.0, 0.0, 0.0, -1.0, 0.0, -1.0, 0.0, 0.0, -1.0, 0.0, 0.0, -1.0, 0.0, 0.0, -1.0, 0.0, 0.0, -1.0, 0.0, 0.0, -1.0, 0.0, 0.0, -1.0, 0.0, 0.0, -1.0, 0.0, 0.0, -1.0, 0.0, 0.0, -1.0, 0.0, 0.0, -1.0, 0.0, 0.0, -1.0, 0.0, 0.0, -1.0, 0.0, 0.0, -1.0, 0.0, 0.0, -1.0, 0.0, 0.0, -1.0, 0.0, 0.0, -1.0, 0.0, 0.0, -1.0, 0.0, 0.0, -1.0, 0.0, 0.0, -1.0, 0.0, 0.0, -1.0, 0.0, 0.0, -1.0, 0.0, 0.0, -1.0, 0.0, 0.0, -1.0, 0.0, 0.0, -1.0, 0.0, 0.0, -1.0, 0.0, 0.0, -1.0, 0.0, 0.0, -1.0, 0.0, 0.0, -1.0, 0.0, 0.0, -1.0, 0.0, 0.0, -1.0, 0.0, 0.0, -1.0, 0.0, 0.0, -1.0, 0.0, 0.0, -1.0, 0.0, 0.0, -1.0, 0.0, 0.0, -1.0, 0.0, 0.0, 1.0, 0.0, 0.0, 1.0, 0.0, 0.0, 1.0, 0.0, 0.0, 1.0, 0.0, 0.0, 1.0, 0.0, 0.0, 1.0, 0.0, 0.0, 1.0, 0.0, 0.0, 1.0, 0.0, 0.0, 1.0, 0.0, 0.0, 1.0, 0.0, 0.0, 1.0, 0.0, 0.0, 1.0, 0.0, 0.0, 1.0, 0.0, 0.0, 1.0, 0.0, 0.0, 1.0, 0.0, 0.0, 1.0, 0.0, 0.0, 1.0, 0.0, 0.0, 1.0, 0.0, 0.0, 1.0, 0.0, 0.0, 1.0, 0.0, 0.0, 1.0, 0.0, 0.0, 1.0, 0.0, 0.0, 1.0, 0.0, 0.0, 1.0, 0.0, 0.0, 1.0, 0.0, 0.0, 1.0, 0.0, 0.0, 1.0, 0.0, 0.0, 1.0, 0.0, 0.0, 1.0, 0.0, 0.0, 1.0, 0.0, 0.0, 1.0, 0.0, 0.0, 1.0, 0.0, 0.0, 1.0, 0.0, 0.0, 0.0, 1.0, 0.0, 0.0, 1.0, 0.0, 0.0, 1.0, 0.0, 0.0, 1.0, 0.0, 0.0, 1.0, 0.0, 0.0, 1.0, 0.0, 0.0, 1.0, 0.0, 0.0, 1.0, 0.0, 0.0, 1.0, 0.0, 0.0, 1.0, 0.0, 0.0, 1.0, 0.0, 0.0, 1.0, 0.0, 0.0, 1.0, 0.0, 0.0, 1.0, 0.0, 0.0, 1.0, 0.0, 0.0, 1.0, 0.0, 0.0, 1.0, 0.0, 0.0, 1.0, 0.0, 1.0, 0.0, 0.0, 1.0, 0.0, 0.0, 1.0, 0.0, 0.0, 1.0, 0.0, 0.0, 1.0, 0.0, 0.0, 1.0, 0.0, 0.0, 1.0, 0.0, 0.0, 1.0, 0.0, 0.0, 1.0, 0.0, 1.0, 0.0, 0.0, 1.0, 0.0, 0.0, 1.0, 0.0, 0.0, 1.0, 0.0, 0.0, 1.0, 0.0, 0.0, 1.0, 0.0, 0.0, 0.0, 0.0, -1.0, 0.0, 0.0, -1.0, 0.0, 0.0, -1.0, 0.0, -1.0, 0.0, 0.0, -1.0, 0.0, 0.0, -1.0, 0.0, 0.0, -1.0, 0.0, 0.0, -1.0, 0.0, 0.0, -1.0, 0.0, 0.0, -1.0, 0.0, 0.0, -1.0, 0.0, 0.0, -1.0, 0.0, 0.0, 0.0, 0.0, 0.0, 0.0, 0.0, 0.0, 0.0, 0.0, -1.0, 0.0, 0.0, -1.0, 0.0, 0.0, -1.0, 0.0, 0.0, -1.0, 0.0, 0.0, -1.0, 0.0, 0.0, -1.0, 0.0, 0.0, -1.0, 0.0, 0.0, -1.0, 0.0, 0.0, -1.0, 0.0, 0.0, -1.0, 0.0, 0.0, -1.0, 0.0, 0.0, -1.0, 0.0, 0.0, -1.0, 0.0, 0.0, -1.0, 0.0, 0.0, -1.0, 0.0, 0.0, -1.0, 0.0, 0.0, -1.0, 0.0, 0.0, -1.0, 0.0, 0.0, -1.0, 0.0, 0.0, -1.0, 0.0, 0.0, -1.0, 0.0, 0.0, 0.0, 0.0, -1.0, 0.0, 0.0, -1.0, 0.0, 0.0, -1.0, 0.0, 0.0, -1.0, 0.0, 0.0, -1.0, 0.0, 0.0, -1.0, 4.768e-07, 0.0, -1.0, 4.768e-07, 0.0, -1.0, 4.768e-07, 0.0, -1.0, 0.0, 0.0, -1.0, 0.0, 0.0, -1.0, 0.0, 0.0, -1.0, 0.0, 0.0, -1.0, 0.0, 0.0, -1.0, 0.0, 0.0, -1.0, 0.0, 0.0, -1.0, 0.0, 0.0, -1.0, 0.0, 0.0, -1.0, 0.0, 0.0, -1.0, 0.0, 0.0, -1.0, 0.0, 0.0, -1.0, 0.0, 0.0, -1.0, 0.0, 0.0, -1.0, 0.0, 0.0, -1.0, -1.0, 0.0, 0.0, -1.0, 0.0, 0.0, -1.0, 0.0, 0.0])] * 3)])
me_samuel_006 = bpy.data.meshes.new('-Samuel.006')
me_samuel_006.from_pydata([(-0.5, -1.0, 0.5), (-0.5, -2.0, -0.5), (-0.5, -2.0, 0.5), (-0.5, -1.0, -0.5), (-0.5, 0.0, -0.5), (0.5, -2.0, 0.5), (0.5, -2.0, -0.5), (0.5, -1.0, 0.5), (0.5, -1.0, -0.5), (0.5, 0.0, -0.5), (0.5, -2.0, 0.5), (-0.5, -1.0, 0.5), (-0.5, -2.0, 0.5), (0.5, -1.0, 0.5), (-0.5, 0.0, 0.5), (0.5, 0.0, 0.5), (-0.5, -2.0, -0.5), (-0.5, -1.0, -0.5), (0.5, -2.0, -0.5), (0.5, -1.0, -0.5), (-0.5, -2.0, -0.5), (0.5, -2.0, 0.5), (-0.5, -2.0, 0.5), (0.5, -2.0, -0.5)], [], [(9, 4, 14), (9, 14, 15), (0, 1, 2), (3, 1, 0), (14, 3, 0), (4, 3, 14), (5, 6, 7), (7, 6, 8), (7, 8, 15), (15, 8, 9), (10, 11, 12), (13, 14, 11), (13, 11, 10), (15, 14, 13), (16, 17, 18), (17, 4, 19), (18, 17, 19), (19, 4, 9), (20, 21, 22), (23, 21, 20)])
_uv = me_samuel_006.uv_layers.new(name='UVMap')
_uv.uv.foreach_set('vector', [0.009766, 0.5, 0.009766, 0.5, 0.009766, 0.5, 0.009766, 0.5, 0.009766, 0.5, 0.009766, 0.5, 0.005859, 0.5, 0.005859, 0.5, 0.005859, 0.5, 0.005859, 0.5, 0.005859, 0.5, 0.005859, 0.5, 0.009766, 0.5, 0.009766, 0.5, 0.009766, 0.5, 0.009766, 0.5, 0.009766, 0.5, 0.009766, 0.5, 0.005859, 0.5, 0.005859, 0.5, 0.005859, 0.5, 0.005859, 0.5, 0.005859, 0.5, 0.005859, 0.5, 0.009766, 0.5, 0.009766, 0.5, 0.009766, 0.5, 0.009766, 0.5, 0.009766, 0.5, 0.009766, 0.5, 0.005859, 0.5, 0.005859, 0.5, 0.005859, 0.5, 0.009766, 0.5, 0.009766, 0.5, 0.009766, 0.5, 0.005859, 0.5, 0.005859, 0.5, 0.005859, 0.5, 0.009766, 0.5, 0.009766, 0.5, 0.009766, 0.5, 0.005859, 0.5, 0.005859, 0.5, 0.005859, 0.5, 0.009766, 0.5, 0.009766, 0.5, 0.009766, 0.5, 0.005859, 0.5, 0.005859, 0.5, 0.005859, 0.5, 0.009766, 0.5, 0.009766, 0.5, 0.009766, 0.5, 0.005859, 0.5, 0.005859, 0.5, 0.005859, 0.5, 0.005859, 0.5, 0.005859, 0.5, 0.005859, 0.5])
me_samuel_006.materials.append(mat_palette)
me_samuel_006.use_remesh_preserve_volume = False
me_samuel_006.use_remesh_preserve_attributes = False
me_samuel_006.use_mirror_vertex_groups = False
me_samuel_006.update()
me_samuel_006.normals_split_custom_set([tuple(v) for v in zip(*[iter([0.0, 1.0, 0.0, 0.0, 1.0, 0.0, 0.0, 1.0, 0.0, 0.0, 1.0, 0.0, 0.0, 1.0, 0.0, 0.0, 1.0, 0.0, -1.0, 0.0, 0.0, -1.0, 0.0, 0.0, -1.0, 0.0, 0.0, -1.0, 0.0, 0.0, -1.0, 0.0, 0.0, -1.0, 0.0, 0.0, -1.0, 0.0, 0.0, -1.0, 0.0, 0.0, -1.0, 0.0, 0.0, -1.0, 0.0, 0.0, -1.0, 0.0, 0.0, -1.0, 0.0, 0.0, 1.0, 0.0, 0.0, 1.0, 0.0, 0.0, 1.0, 0.0, 0.0, 1.0, 0.0, 0.0, 1.0, 0.0, 0.0, 1.0, 0.0, 0.0, 1.0, 0.0, 0.0, 1.0, 0.0, 0.0, 1.0, 0.0, 0.0, 1.0, 0.0, 0.0, 1.0, 0.0, 0.0, 1.0, 0.0, 0.0, 0.0, 0.0, 1.0, 0.0, 0.0, 1.0, 0.0, 0.0, 1.0, 0.0, 0.0, 1.0, 0.0, 0.0, 1.0, 0.0, 0.0, 1.0, 0.0, 0.0, 1.0, 0.0, 0.0, 1.0, 0.0, 0.0, 1.0, 0.0, 0.0, 1.0, 0.0, 0.0, 1.0, 0.0, 0.0, 1.0, 0.0, 0.0, -1.0, 0.0, 0.0, -1.0, 0.0, 0.0, -1.0, 0.0, 0.0, -1.0, 0.0, 0.0, -1.0, 0.0, 0.0, -1.0, 0.0, 0.0, -1.0, 0.0, 0.0, -1.0, 0.0, 0.0, -1.0, 0.0, 0.0, -1.0, 0.0, 0.0, -1.0, 0.0, 0.0, -1.0, 0.0, -1.0, 0.0, 0.0, -1.0, 0.0, 0.0, -1.0, 0.0, 0.0, -1.0, 0.0, 0.0, -1.0, 0.0, 0.0, -1.0, 0.0])] * 3)])
me_samuel_005 = bpy.data.meshes.new('-Samuel.005')
me_samuel_005.from_pydata([(-0.5, -1.0, 0.5), (-0.5, -2.0, -0.5), (-0.5, -2.0, 0.5), (-0.5, -1.0, -0.5), (-0.5, 0.0, -0.5), (0.5, -2.0, 0.5), (0.5, -2.0, -0.5), (0.5, -1.0, 0.5), (0.5, -1.0, -0.5), (0.5, 0.0, -0.5), (0.5, -2.0, 0.5), (-0.5, -1.0, 0.5), (-0.5, -2.0, 0.5), (0.5, -1.0, 0.5), (-0.5, 0.0, 0.5), (0.5, 0.0, 0.5), (-0.5, -2.0, -0.5), (-0.5, -1.0, -0.5), (0.5, -2.0, -0.5), (0.5, -1.0, -0.5), (-0.5, -2.0, -0.5), (0.5, -2.0, 0.5), (-0.5, -2.0, 0.5), (0.5, -2.0, -0.5)], [], [(0, 1, 2), (3, 1, 0), (14, 3, 0), (4, 3, 14), (5, 6, 7), (7, 6, 8), (7, 8, 15), (15, 8, 9), (10, 11, 12), (13, 14, 11), (13, 11, 10), (15, 14, 13), (16, 17, 18), (17, 4, 19), (18, 17, 19), (19, 4, 9), (20, 21, 22), (23, 21, 20), (4, 14, 15), (4, 15, 9)])
_uv = me_samuel_005.uv_layers.new(name='UVMap')
_uv.uv.foreach_set('vector', [0.005859, 0.5, 0.005859, 0.5, 0.005859, 0.5, 0.005859, 0.5, 0.005859, 0.5, 0.005859, 0.5, 0.009766, 0.5, 0.009766, 0.5, 0.009766, 0.5, 0.009766, 0.5, 0.009766, 0.5, 0.009766, 0.5, 0.005859, 0.5, 0.005859, 0.5, 0.005859, 0.5, 0.005859, 0.5, 0.005859, 0.5, 0.005859, 0.5, 0.009766, 0.5, 0.009766, 0.5, 0.009766, 0.5, 0.009766, 0.5, 0.009766, 0.5, 0.009766, 0.5, 0.005859, 0.5, 0.005859, 0.5, 0.005859, 0.5, 0.009766, 0.5, 0.009766, 0.5, 0.009766, 0.5, 0.005859, 0.5, 0.005859, 0.5, 0.005859, 0.5, 0.009766, 0.5, 0.009766, 0.5, 0.009766, 0.5, 0.005859, 0.5, 0.005859, 0.5, 0.005859, 0.5, 0.009766, 0.5, 0.009766, 0.5, 0.009766, 0.5, 0.005859, 0.5, 0.005859, 0.5, 0.005859, 0.5, 0.009766, 0.5, 0.009766, 0.5, 0.009766, 0.5, 0.005859, 0.5, 0.005859, 0.5, 0.005859, 0.5, 0.005859, 0.5, 0.005859, 0.5, 0.005859, 0.5, 0.009766, 0.5, 0.009766, 0.5, 0.009766, 0.5, 0.009766, 0.5, 0.009766, 0.5, 0.009766, 0.5])
me_samuel_005.materials.append(mat_palette)
me_samuel_005.use_remesh_preserve_volume = False
me_samuel_005.use_remesh_preserve_attributes = False
me_samuel_005.use_mirror_vertex_groups = False
me_samuel_005.update()
me_samuel_005.normals_split_custom_set([tuple(v) for v in zip(*[iter([-1.0, 0.0, 0.0, -1.0, 0.0, 0.0, -1.0, 0.0, 0.0, -1.0, 0.0, 0.0, -1.0, 0.0, 0.0, -1.0, 0.0, 0.0, -1.0, 0.0, 0.0, -1.0, 0.0, 0.0, -1.0, 0.0, 0.0, -1.0, 0.0, 0.0, -1.0, 0.0, 0.0, -1.0, 0.0, 0.0, 1.0, 0.0, 0.0, 1.0, 0.0, 0.0, 1.0, 0.0, 0.0, 1.0, 0.0, 0.0, 1.0, 0.0, 0.0, 1.0, 0.0, 0.0, 1.0, 0.0, 0.0, 1.0, 0.0, 0.0, 1.0, 0.0, 0.0, 1.0, 0.0, 0.0, 1.0, 0.0, 0.0, 1.0, 0.0, 0.0, 0.0, 0.0, 1.0, 0.0, 0.0, 1.0, 0.0, 0.0, 1.0, 0.0, 0.0, 1.0, 0.0, 0.0, 1.0, 0.0, 0.0, 1.0, 0.0, 0.0, 1.0, 0.0, 0.0, 1.0, 0.0, 0.0, 1.0, 0.0, 0.0, 1.0, 0.0, 0.0, 1.0, 0.0, 0.0, 1.0, 0.0, 0.0, -1.0, 0.0, 0.0, -1.0, 0.0, 0.0, -1.0, 0.0, 0.0, -1.0, 0.0, 0.0, -1.0, 0.0, 0.0, -1.0, 0.0, 0.0, -1.0, 0.0, 0.0, -1.0, 0.0, 0.0, -1.0, 0.0, 0.0, -1.0, 0.0, 0.0, -1.0, 0.0, 0.0, -1.0, 0.0, -1.0, 0.0, 0.0, -1.0, 0.0, 0.0, -1.0, 0.0, 0.0, -1.0, 0.0, 0.0, -1.0, 0.0, 0.0, -1.0, 0.0, 0.0, 1.0, 0.0, 0.0, 1.0, 0.0, 0.0, 1.0, 0.0, 0.0, 1.0, 0.0, 0.0, 1.0, 0.0, 0.0, 1.0, 0.0])] * 3)])
me_samuel_003 = bpy.data.meshes.new('-Samuel.003')
me_samuel_003.from_pydata([(-0.5, -0.5, 0.5), (-0.5, -1.5, -0.5), (-0.5, -1.5, 0.5), (-0.5, -0.5, -0.5), (-0.5, 0.5, 0.5), (-0.5, 0.5, -0.5), (-0.5, -0.5, 0.5), (-0.5, -1.5, 0.5), (0.5, -0.5, 0.5), (-0.5, 0.5, 0.5), (-0.5, -1.5, -0.5), (-0.5, -0.5, -0.5), (-0.5, 0.5, -0.5), (0.5, -0.5, -0.5), (0.5, 0.5, -0.5), (-0.5, -1.5, -0.5), (0.5, -1.5, 0.5), (-0.5, -1.5, 0.5), (0.5, -1.5, -0.5), (-0.5, 0.5, 0.5), (0.5, 0.5, 0.5), (-0.5, 0.5, -0.5)], [], [(0, 1, 2), (3, 1, 0), (4, 3, 0), (5, 3, 4), (16, 6, 7), (8, 9, 6), (8, 6, 16), (20, 9, 8), (10, 11, 18), (11, 12, 13), (18, 11, 13), (13, 12, 14), (15, 16, 17), (18, 16, 15), (19, 20, 21), (21, 20, 14), (13, 8, 16), (8, 14, 20), (13, 16, 18), (8, 13, 14)])
_uv = me_samuel_003.uv_layers.new(name='UVMap')
_uv.uv.foreach_set('vector', [0.01758, 0.5, 0.01758, 0.5, 0.01758, 0.5, 0.01758, 0.5, 0.01758, 0.5, 0.01758, 0.5, 0.06445, 0.5, 0.06445, 0.5, 0.06445, 0.5, 0.06445, 0.5, 0.06445, 0.5, 0.06445, 0.5, 0.01758, 0.5, 0.01758, 0.5, 0.01758, 0.5, 0.06445, 0.5, 0.06445, 0.5, 0.06445, 0.5, 0.01758, 0.5, 0.01758, 0.5, 0.01758, 0.5, 0.06445, 0.5, 0.06445, 0.5, 0.06445, 0.5, 0.01758, 0.5, 0.01758, 0.5, 0.01758, 0.5, 0.06445, 0.5, 0.06445, 0.5, 0.06445, 0.5, 0.01758, 0.5, 0.01758, 0.5, 0.01758, 0.5, 0.06445, 0.5, 0.06445, 0.5, 0.06445, 0.5, 0.01758, 0.5, 0.01758, 0.5, 0.01758, 0.5, 0.01758, 0.5, 0.01758, 0.5, 0.01758, 0.5, 0.06445, 0.5, 0.06445, 0.5, 0.06445, 0.5, 0.06445, 0.5, 0.06445, 0.5, 0.06445, 0.5, 0.01748, 0.5, 0.01748, 0.5, 0.01748, 0.5, 0.06445, 0.5, 0.06445, 0.5, 0.06445, 0.5, 0.01758, 0.5, 0.01758, 0.5, 0.01758, 0.5, 0.06455, 0.5, 0.06455, 0.5, 0.06455, 0.5])
me_samuel_003.materials.append(mat_palette)
me_samuel_003.use_remesh_preserve_volume = False
me_samuel_003.use_remesh_preserve_attributes = False
me_samuel_003.use_mirror_vertex_groups = False
me_samuel_003.update()
me_samuel_003.normals_split_custom_set([tuple(v) for v in zip(*[iter([-1.0, 0.0, 0.0, -1.0, 0.0, 0.0, -1.0, 0.0, 0.0, -1.0, 0.0, 0.0, -1.0, 0.0, 0.0, -1.0, 0.0, 0.0, -1.0, 0.0, 0.0, -1.0, 0.0, 0.0, -1.0, 0.0, 0.0, -1.0, 0.0, 0.0, -1.0, 0.0, 0.0, -1.0, 0.0, 0.0, 0.0, 0.0, 1.0, 0.0, 0.0, 1.0, 0.0, 0.0, 1.0, 0.0, 0.0, 1.0, 0.0, 0.0, 1.0, 0.0, 0.0, 1.0, 0.0, 0.0, 1.0, 0.0, 0.0, 1.0, 0.0, 0.0, 1.0, 0.0, 0.0, 1.0, 0.0, 0.0, 1.0, 0.0, 0.0, 1.0, 0.0, 0.0, -1.0, 0.0, 0.0, -1.0, 0.0, 0.0, -1.0, 0.0, 0.0, -1.0, 0.0, 0.0, -1.0, 0.0, 0.0, -1.0, 0.0, 0.0, -1.0, 0.0, 0.0, -1.0, 0.0, 0.0, -1.0, 0.0, 0.0, -1.0, 0.0, 0.0, -1.0, 0.0, 0.0, -1.0, 0.0, -1.0, 0.0, 0.0, -1.0, 0.0, 0.0, -1.0, 0.0, 0.0, -1.0, 0.0, 0.0, -1.0, 0.0, 0.0, -1.0, 0.0, 0.0, 1.0, 0.0, 0.0, 1.0, 0.0, 0.0, 1.0, 0.0, 0.0, 1.0, 0.0, 0.0, 1.0, 0.0, 0.0, 1.0, 0.0, 1.0, 0.0, 0.0, 1.0, 0.0, 0.0, 1.0, 0.0, 0.0, 1.0, 0.0, 0.0, 1.0, 0.0, 0.0, 1.0, 0.0, 0.0, 1.0, 0.0, 0.0, 1.0, 0.0, 0.0, 1.0, 0.0, 0.0, 1.0, 0.0, 0.0, 1.0, 0.0, 0.0, 1.0, 0.0, 0.0])] * 3)])
me_samuel = bpy.data.meshes.new('-Samuel')
me_samuel.from_pydata([(-4.0, 2.0, 0.5), (-4.0, 1.0, -1.5), (-4.0, 1.0, 1.5), (-4.0, 2.0, -0.5), (-4.0, 2.0, -1.5), (-4.0, 3.0, 1.5), (-4.0, 3.0, 0.5), (-4.0, 3.0, -0.5), (-4.0, 3.0, -1.5), (-4.0, 2.0, -2.5), (-4.0, 3.0, -2.5), (-4.0, 4.0, 2.5), (-4.0, 3.0, 2.5), (-4.0, 4.0, 1.5), (-4.0, 4.0, 0.5), (-4.0, 4.0, -0.5), (-4.0, 4.0, -1.5), (-4.0, 5.0, 0.5), (-4.0, 5.0, -0.5), (-3.0, 0.0, 2.5), (-3.0, 0.0, -2.5), (-3.0, 1.0, 1.5), (-3.0, 1.0, -1.5), (-3.0, 1.0, -2.5), (-3.0, 2.0, -1.5), (-3.0, 2.0, -2.5), (-3.0, 3.0, 2.5), (-3.0, 3.0, 1.5), (-3.0, 3.0, -2.5), (-3.0, 2.0, -3.5), (-3.0, 3.0, -3.5), (-3.0, 4.0, 3.5), (-3.0, 3.0, 3.5), (-3.0, 4.0, 2.5), (-3.0, 4.0, -1.5), (-3.0, 3.0, -1.5), (-3.0, 4.0, -2.5), (-3.0, 5.0, 1.5), (-3.0, 4.0, 0.5), (-3.0, 4.0, 1.5), (-3.0, 5.0, 0.5), (-3.0, 5.0, -0.5), (-3.0, 4.0, -0.5), (-3.0, 5.0, -1.5), (-3.0, 6.0, 0.5), (-3.0, 6.0, -0.5), (-2.0, 2.0, -2.5), (-2.0, 1.0, -3.5), (-2.0, 1.0, -2.5), (-2.0, 2.0, -3.5), (-2.0, 4.0, -2.5), (-2.0, 3.0, -3.5), (-2.0, 3.0, -2.5), (-2.0, 4.0, -3.5), (-2.0, 5.0, 2.5), (-2.0, 4.0, 1.5), (-2.0, 4.0, 2.5), (-2.0, 5.0, 1.5), (-2.0, 5.0, -1.5), (-2.0, 4.0, -1.5), (-2.0, 5.0, -2.5), (0.0, 3.0, 3.5), (0.0, 2.0, 2.5), (0.0, 2.0, 3.5), (0.0, 3.0, 2.5), (2.0, 1.0, -2.5), (2.0, 1.0, -3.5), (2.0, 2.0, -2.5), (2.0, 2.0, -3.5), (2.0, 3.0, -2.5), (2.0, 3.0, -3.5), (2.0, 4.0, -2.5), (2.0, 4.0, -3.5), (2.0, 4.0, 2.5), (2.0, 4.0, 1.5), (2.0, 5.0, 2.5), (2.0, 5.0, 1.5), (2.0, 4.0, -1.5), (2.0, 5.0, -1.5), (2.0, 5.0, -2.5), (3.0, 0.0, 2.5), (3.0, 0.0, -2.5), (3.0, 1.0, 1.5), (3.0, 1.0, -1.5), (3.0, 1.0, -2.5), (3.0, 2.0, 2.5), (3.0, 2.0, -1.5), (3.0, 2.0, -2.5), (3.0, 2.0, 3.5), (3.0, 3.0, 2.5), (3.0, 3.0, 1.5), (3.0, 2.0, -3.5), (3.0, 3.0, -2.5), (3.0, 3.0, -3.5), (3.0, 4.0, 3.5), (3.0, 4.0, 2.5), (3.0, 3.0, -1.5), (3.0, 4.0, -1.5), (3.0, 4.0, -2.5), (3.0, 4.0, 1.5), (3.0, 4.0, 0.5), (3.0, 5.0, 1.5), (3.0, 5.0, 0.5), (3.0, 4.0, -0.5), (3.0, 5.0, -0.5), (3.0, 5.0, -1.5), (3.0, 6.0, 0.5), (3.0, 6.0, -0.5), (4.0, 1.0, 1.5), (4.0, 1.0, -1.5), (4.0, 2.0, 0.5), (4.0, 2.0, -0.5), (4.0, 2.0, -1.5), (4.0, 3.0, 1.5), (4.0, 3.0, 0.5), (4.0, 3.0, -0.5), (4.0, 2.0, -2.5), (4.0, 3.0, -1.5), (4.0, 3.0, -2.5), (4.0, 3.0, 2.5), (4.0, 4.0, 2.5), (4.0, 4.0, 1.5), (4.0, 4.0, 0.5), (4.0, 4.0, -0.5), (4.0, 4.0, -1.5), (4.0, 5.0, 0.5), (4.0, 5.0, -0.5), (0.0, 3.0, 3.5), (-3.0, 4.0, 3.5), (-3.0, 3.0, 3.5), (3.0, 2.0, 3.5), (0.0, 2.0, 3.5), (3.0, 4.0, 3.5), (-3.0, 3.0, 2.5), (-4.0, 4.0, 2.5), (-4.0, 3.0, 2.5), (-3.0, 4.0, 2.5), (-3.0, 0.0, 2.5), (-2.0, 0.0, 2.5), (-2.0, 1.0, 2.5), (-2.0, 2.0, 2.5), (-1.0, 0.0, 2.5), (-1.0, 1.0, 2.5), (-1.0, 2.0, 2.5), (0.0, 2.0, 2.5), (0.0, 3.0, 2.5), (1.0, 0.0, 2.5), (1.0, 1.0, 2.5), (1.0, 2.0, 2.5), (2.0, 0.0, 2.5), (2.0, 1.0, 2.5), (2.0, 2.0, 2.5), (2.0, 4.0, 2.5), (-2.0, 5.0, 2.5), (-2.0, 4.0, 2.5), (2.0, 5.0, 2.5), (3.0, 0.0, 2.5), (3.0, 2.0, 2.5), (4.0, 3.0, 2.5), (3.0, 4.0, 2.5), (3.0, 3.0, 2.5), (4.0, 4.0, 2.5), (-3.0, 1.0, 1.5), (-4.0, 3.0, 1.5), (-4.0, 1.0, 1.5), (-3.0, 3.0, 1.5), (-2.0, 4.0, 1.5), (-3.0, 5.0, 1.5), (-3.0, 4.0, 1.5), (-2.0, 5.0, 1.5), (3.0, 4.0, 1.5), (2.0, 5.0, 1.5), (2.0, 4.0, 1.5), (3.0, 5.0, 1.5), (4.0, 1.0, 1.5), (3.0, 3.0, 1.5), (3.0, 1.0, 1.5), (4.0, 3.0, 1.5), (-3.0, 4.0, 0.5), (-4.0, 5.0, 0.5), (-4.0, 4.0, 0.5), (-3.0, 5.0, 0.5), (3.0, 5.0, 0.5), (-3.0, 6.0, 0.5), (3.0, 6.0, 0.5), (4.0, 4.0, 0.5), (3.0, 4.0, 0.5), (4.0, 5.0, 0.5), (-4.0, 4.0, -0.5), (-4.0, 5.0, -0.5), (-3.0, 4.0, -0.5), (-3.0, 5.0, -0.5), (-3.0, 6.0, -0.5), (3.0, 5.0, -0.5), (3.0, 6.0, -0.5), (3.0, 4.0, -0.5), (4.0, 4.0, -0.5), (4.0, 5.0, -0.5), (-4.0, 1.0, -1.5), (-4.0, 2.0, -1.5), (-3.0, 1.0, -1.5), (-3.0, 2.0, -1.5), (-4.0, 3.0, -1.5), (-4.0, 4.0, -1.5), (-3.0, 3.0, -1.5), (-3.0, 4.0, -1.5), (-3.0, 5.0, -1.5), (-2.0, 4.0, -1.5), (-2.0, 5.0, -1.5), (2.0, 4.0, -1.5), (2.0, 5.0, -1.5), (3.0, 4.0, -1.5), (3.0, 5.0, -1.5), (3.0, 1.0, -1.5), (3.0, 2.0, -1.5), (4.0, 1.0, -1.5), (4.0, 2.0, -1.5), (3.0, 3.0, -1.5), (4.0, 3.0, -1.5), (4.0, 4.0, -1.5), (-4.0, 2.0, -2.5), (-4.0, 3.0, -2.5), (-3.0, 2.0, -2.5), (-3.0, 3.0, -2.5), (-3.0, 1.0, -2.5), (-2.0, 1.0, -2.5), (-2.0, 2.0, -2.5), (-3.0, 4.0, -2.5), (-2.0, 3.0, -2.5), (-2.0, 4.0, -2.5), (-2.0, 0.0, -2.5), (2.0, 0.0, -2.5), (2.0, 1.0, -2.5), (-2.0, 5.0, -2.5), (2.0, 4.0, -2.5), (2.0, 5.0, -2.5), (2.0, 2.0, -2.5), (3.0, 1.0, -2.5), (3.0, 2.0, -2.5), (2.0, 3.0, -2.5), (3.0, 3.0, -2.5), (3.0, 4.0, -2.5), (4.0, 2.0, -2.5), (4.0, 3.0, -2.5), (-3.0, 2.0, -3.5), (-3.0, 3.0, -3.5), (-2.0, 2.0, -3.5), (-2.0, 3.0, -3.5), (-2.0, 4.0, -3.5), (2.0, 1.0, -3.5), (-2.0, 1.0, -3.5), (2.0, 2.0, -3.5), (2.0, 3.0, -3.5), (2.0, 4.0, -3.5), (3.0, 2.0, -3.5), (3.0, 3.0, -3.5), (-4.0, 1.0, -1.5), (-3.0, 1.0, 1.5), (-4.0, 1.0, 1.5), (-3.0, 1.0, -1.5), (3.0, 1.0, -1.5), (4.0, 1.0, 1.5), (3.0, 1.0, 1.5), (4.0, 1.0, -1.5), (-2.0, 1.0, -3.5), (2.0, 1.0, -2.5), (-2.0, 1.0, -2.5), (2.0, 1.0, -3.5), (0.0, 2.0, 2.5), (3.0, 2.0, 3.5), (0.0, 2.0, 3.5), (1.0, 2.0, 2.5), (2.0, 2.0, 2.5), (3.0, 2.0, 2.5), (-4.0, 2.0, -2.5), (-3.0, 2.0, -1.5), (-4.0, 2.0, -1.5), (-3.0, 2.0, -2.5), (3.0, 2.0, -2.5), (4.0, 2.0, -1.5), (3.0, 2.0, -1.5), (4.0, 2.0, -2.5), (-3.0, 2.0, -3.5), (-2.0, 2.0, -2.5), (-2.0, 2.0, -3.5), (2.0, 2.0, -3.5), (2.0, 2.0, -2.5), (3.0, 2.0, -3.5), (-3.0, 3.0, 2.5), (0.0, 3.0, 3.5), (-3.0, 3.0, 3.5), (0.0, 3.0, 2.5), (-4.0, 3.0, 1.5), (-4.0, 3.0, 2.5), (-3.0, 3.0, 1.5), (3.0, 3.0, 1.5), (4.0, 3.0, 2.5), (3.0, 3.0, 2.5), (4.0, 3.0, 1.5), (-4.0, 3.0, -1.5), (-3.0, 3.0, -1.5), (-4.0, 3.0, -2.5), (-3.0, 3.0, -2.5), (3.0, 3.0, -1.5), (4.0, 3.0, -1.5), (3.0, 3.0, -2.5), (4.0, 3.0, -2.5), (-2.0, 3.0, -2.5), (-3.0, 3.0, -3.5), (-2.0, 3.0, -3.5), (2.0, 3.0, -2.5), (2.0, 3.0, -3.5), (3.0, 3.0, -3.5), (-3.0, 4.0, 3.5), (3.0, 4.0, 3.5), (-3.0, 4.0, 2.5), (-2.0, 4.0, 2.5), (2.0, 4.0, 2.5), (3.0, 4.0, 2.5), (-4.0, 4.0, 2.5), (-4.0, 4.0, 1.5), (-3.0, 4.0, 1.5), (-2.0, 4.0, 1.5), (4.0, 4.0, 2.5), (2.0, 4.0, 1.5), (3.0, 4.0, 1.5), (4.0, 4.0, 1.5), (-4.0, 4.0, 0.5), (-3.0, 4.0, 0.5), (3.0, 4.0, 0.5), (4.0, 4.0, 0.5), (-4.0, 4.0, -0.5), (-3.0, 4.0, -0.5), (-4.0, 4.0, -1.5), (-3.0, 4.0, -1.5), (3.0, 4.0, -0.5), (4.0, 4.0, -0.5), (3.0, 4.0, -1.5), (4.0, 4.0, -1.5), (-2.0, 4.0, -1.5), (-3.0, 4.0, -2.5), (-2.0, 4.0, -2.5), (2.0, 4.0, -1.5), (2.0, 4.0, -2.5), (3.0, 4.0, -2.5), (-2.0, 4.0, -3.5), (2.0, 4.0, -3.5), (-2.0, 5.0, 2.5), (2.0, 5.0, 2.5), (-2.0, 5.0, 1.5), (2.0, 5.0, 1.5), (-3.0, 5.0, 1.5), (-3.0, 5.0, 0.5), (3.0, 5.0, 1.5), (3.0, 5.0, 0.5), (-4.0, 5.0, 0.5), (-4.0, 5.0, -0.5), (-3.0, 5.0, -0.5), (4.0, 5.0, 0.5), (3.0, 5.0, -0.5), (4.0, 5.0, -0.5), (-3.0, 5.0, -1.5), (-2.0, 5.0, -1.5), (2.0, 5.0, -1.5), (3.0, 5.0, -1.5), (-2.0, 5.0, -2.5), (2.0, 5.0, -2.5), (-3.0, 6.0, 0.5), (3.0, 6.0, 0.5), (-3.0, 6.0, -0.5), (3.0, 6.0, -0.5)], [], [(0, 1, 2), (3, 1, 0), (4, 1, 3), (5, 0, 2), (6, 3, 0), (6, 0, 5), (7, 4, 3), (7, 3, 6), (8, 9, 4), (8, 4, 7), (10, 9, 8), (11, 5, 12), (13, 7, 6), (13, 5, 11), (13, 6, 5), (13, 8, 7), (14, 8, 13), (15, 8, 14), (16, 8, 15), (17, 15, 14), (18, 15, 17), (21, 20, 19), (22, 20, 21), (23, 20, 22), (24, 23, 22), (25, 23, 24), (26, 21, 19), (27, 21, 26), (28, 29, 25), (30, 29, 28), (31, 26, 32), (33, 26, 31), (34, 28, 35), (36, 28, 34), (37, 38, 39), (40, 38, 37), (41, 34, 42), (43, 34, 41), (44, 41, 40), (45, 41, 44), (46, 47, 48), (49, 47, 46), (50, 51, 52), (53, 51, 50), (54, 55, 56), (57, 55, 54), (58, 50, 59), (60, 50, 58), (61, 62, 63), (64, 62, 61), (65, 66, 67), (67, 66, 68), (69, 70, 71), (71, 70, 72), (73, 74, 75), (75, 74, 76), (77, 71, 78), (78, 71, 79), (80, 81, 82), (82, 81, 83), (83, 81, 84), (80, 82, 85), (83, 84, 86), (86, 84, 87), (88, 85, 89), (85, 82, 89), (89, 82, 90), (87, 91, 92), (92, 91, 93), (88, 89, 94), (94, 89, 95), (96, 92, 97), (97, 92, 98), (99, 100, 101), (101, 100, 102), (103, 97, 104), (104, 97, 105), (102, 104, 106), (106, 104, 107), (108, 109, 110), (110, 109, 111), (111, 109, 112), (108, 110, 113), (110, 111, 114), (113, 110, 114), (111, 112, 115), (114, 111, 115), (112, 116, 117), (115, 112, 117), (117, 116, 118), (119, 113, 120), (114, 115, 121), (120, 113, 121), (113, 114, 121), (115, 117, 121), (121, 117, 122), (122, 117, 123), (123, 117, 124), (122, 123, 125), (125, 123, 126), (127, 128, 129), (130, 127, 131), (132, 128, 127), (132, 127, 130), (133, 134, 135), (136, 134, 133), (138, 133, 137), (139, 133, 138), (140, 133, 139), (141, 139, 138), (142, 140, 139), (142, 139, 141), (143, 133, 140), (143, 140, 142), (144, 142, 141), (144, 133, 143), (144, 143, 142), (145, 133, 144), (146, 144, 141), (147, 144, 146), (148, 144, 147), (149, 147, 146), (150, 148, 147), (150, 147, 149), (151, 148, 150), (152, 153, 154), (155, 153, 152), (156, 151, 150), (156, 150, 149), (157, 151, 156), (158, 159, 160), (161, 159, 158), (162, 163, 164), (165, 163, 162), (166, 167, 168), (169, 167, 166), (170, 171, 172), (173, 171, 170), (174, 175, 176), (177, 175, 174), (178, 179, 180), (181, 179, 178), (182, 183, 181), (184, 183, 182), (185, 182, 186), (187, 182, 185), (188, 189, 190), (190, 189, 191), (191, 192, 193), (193, 192, 194), (195, 193, 196), (196, 193, 197), (198, 199, 200), (200, 199, 201), (202, 203, 204), (204, 203, 205), (205, 206, 207), (207, 206, 208), (209, 210, 211), (211, 210, 212), (213, 214, 215), (215, 214, 216), (217, 211, 218), (218, 211, 219), (220, 221, 222), (222, 221, 223), (224, 222, 225), (225, 222, 226), (223, 227, 228), (228, 227, 229), (230, 225, 231), (231, 225, 232), (229, 233, 234), (234, 233, 235), (232, 236, 237), (237, 236, 238), (239, 234, 240), (240, 234, 241), (238, 240, 242), (242, 240, 243), (244, 245, 246), (246, 245, 247), (247, 248, 249), (250, 246, 249), (246, 247, 249), (249, 248, 251), (251, 248, 252), (252, 248, 253), (251, 252, 254), (254, 252, 255), (256, 257, 258), (259, 257, 256), (260, 261, 262), (263, 261, 260), (264, 265, 266), (267, 265, 264), (268, 269, 270), (271, 269, 268), (272, 269, 271), (273, 269, 272), (274, 275, 276), (277, 275, 274), (278, 279, 280), (281, 279, 278), (282, 283, 277), (284, 283, 282), (285, 278, 286), (287, 278, 285), (288, 289, 290), (291, 289, 288), (292, 288, 293), (294, 288, 292), (295, 296, 297), (298, 296, 295), (48, 20, 23), (81, 65, 84), (299, 300, 301), (301, 300, 302), (303, 304, 305), (305, 304, 306), (302, 307, 308), (308, 307, 309), (310, 305, 311), (311, 305, 312), (313, 314, 315), (315, 314, 316), (316, 314, 317), (317, 314, 318), (319, 315, 320), (315, 316, 320), (320, 316, 321), (321, 316, 322), (318, 323, 324), (317, 318, 324), (324, 323, 325), (325, 323, 326), (320, 321, 327), (327, 321, 328), (325, 326, 329), (329, 326, 330), (331, 332, 333), (333, 332, 334), (335, 336, 337), (337, 336, 338), (334, 339, 340), (340, 339, 341), (342, 337, 343), (343, 337, 344), (341, 343, 345), (345, 343, 346), (347, 348, 349), (349, 348, 350), (351, 349, 352), (350, 353, 352), (349, 350, 352), (352, 353, 354), (355, 352, 356), (356, 352, 357), (354, 358, 359), (359, 358, 360), (357, 359, 361), (361, 359, 362), (362, 359, 363), (363, 359, 364), (362, 363, 365), (365, 363, 366), (367, 368, 369), (369, 368, 370), (81, 80, 156), (48, 230, 20), (81, 231, 65), (138, 141, 146), (146, 149, 156), (138, 146, 156), (156, 19, 230), (230, 231, 156), (19, 20, 230), (80, 138, 156), (156, 231, 81)])
_uv = me_samuel.uv_layers.new(name='UVMap')
_uv.uv.foreach_set('vector', [0.02148, 0.5, 0.02148, 0.5, 0.02148, 0.5, 0.02148, 0.5, 0.02148, 0.5, 0.02148, 0.5, 0.02148, 0.5, 0.02148, 0.5, 0.02148, 0.5, 0.02148, 0.5, 0.02148, 0.5, 0.02148, 0.5, 0.05273, 0.5, 0.05273, 0.5, 0.05273, 0.5, 0.02148, 0.5, 0.02148, 0.5, 0.02148, 0.5, 0.02148, 0.5, 0.02148, 0.5, 0.02148, 0.5, 0.05273, 0.5, 0.05273, 0.5, 0.05273, 0.5, 0.04883, 0.5, 0.04883, 0.5, 0.04883, 0.5, 0.02148, 0.5, 0.02148, 0.5, 0.02148, 0.5, 0.04883, 0.5, 0.04883, 0.5, 0.04883, 0.5, 0.04883, 0.5, 0.04883, 0.5, 0.04883, 0.5, 0.02148, 0.5, 0.02148, 0.5, 0.02148, 0.5, 0.04883, 0.5, 0.04883, 0.5, 0.04883, 0.5, 0.02148, 0.5, 0.02148, 0.5, 0.02148, 0.5, 0.02148, 0.5, 0.02148, 0.5, 0.02148, 0.5, 0.02148, 0.5, 0.02148, 0.5, 0.02148, 0.5, 0.02148, 0.5, 0.02148, 0.5, 0.02148, 0.5, 0.02148, 0.5, 0.02148, 0.5, 0.02148, 0.5, 0.02148, 0.5, 0.02148, 0.5, 0.02148, 0.5, 0.02148, 0.5, 0.02148, 0.5, 0.02148, 0.5, 0.01758, 0.5, 0.01758, 0.5, 0.01758, 0.5, 0.01758, 0.5, 0.01758, 0.5, 0.01758, 0.5, 0.01758, 0.5, 0.01758, 0.5, 0.01758, 0.5, 0.01758, 0.5, 0.01758, 0.5, 0.01758, 0.5, 0.01758, 0.5, 0.01758, 0.5, 0.01758, 0.5, 0.01758, 0.5, 0.01758, 0.5, 0.01758, 0.5, 0.01758, 0.5, 0.01758, 0.5, 0.01758, 0.5, 0.04883, 0.5, 0.04883, 0.5, 0.04883, 0.5, 0.04883, 0.5, 0.04883, 0.5, 0.04883, 0.5, 0.04883, 0.5, 0.04883, 0.5, 0.04883, 0.5, 0.04883, 0.5, 0.04883, 0.5, 0.04883, 0.5, 0.04883, 0.5, 0.04883, 0.5, 0.04883, 0.5, 0.04883, 0.5, 0.04883, 0.5, 0.04883, 0.5, 0.04883, 0.5, 0.04883, 0.5, 0.04883, 0.5, 0.04883, 0.5, 0.04883, 0.5, 0.04883, 0.5, 0.04883, 0.5, 0.04883, 0.5, 0.04883, 0.5, 0.04883, 0.5, 0.04883, 0.5, 0.04883, 0.5, 0.02148, 0.5, 0.02148, 0.5, 0.02148, 0.5, 0.02148, 0.5, 0.02148, 0.5, 0.02148, 0.5, 0.04883, 0.5, 0.04883, 0.5, 0.04883, 0.5, 0.04883, 0.5, 0.04883, 0.5, 0.04883, 0.5, 0.04883, 0.5, 0.04883, 0.5, 0.04883, 0.5, 0.04883, 0.5, 0.04883, 0.5, 0.04883, 0.5, 0.04883, 0.5, 0.04883, 0.5, 0.04883, 0.5, 0.04883, 0.5, 0.04883, 0.5, 0.04883, 0.5, 0.04883, 0.5, 0.04883, 0.5, 0.04883, 0.5, 0.04883, 0.5, 0.04883, 0.5, 0.04883, 0.5, 0.04883, 0.5, 0.04883, 0.5, 0.04883, 0.5, 0.04883, 0.5, 0.04883, 0.5, 0.04883, 0.5, 0.04883, 0.5, 0.04883, 0.5, 0.04883, 0.5, 0.04883, 0.5, 0.04883, 0.5, 0.04883, 0.5, 0.04883, 0.5, 0.04883, 0.5, 0.04883, 0.5, 0.04883, 0.5, 0.04883, 0.5, 0.04883, 0.5, 0.04883, 0.5, 0.04883, 0.5, 0.04883, 0.5, 0.04883, 0.5, 0.04883, 0.5, 0.04883, 0.5, 0.04883, 0.5, 0.04883, 0.5, 0.04883, 0.5, 0.04883, 0.5, 0.04883, 0.5, 0.04883, 0.5, 0.01758, 0.5, 0.01758, 0.5, 0.01758, 0.5, 0.01758, 0.5, 0.01758, 0.5, 0.01758, 0.5, 0.01758, 0.5, 0.01758, 0.5, 0.01758, 0.5, 0.01758, 0.5, 0.01758, 0.5, 0.01758, 0.5, 0.01758, 0.5, 0.01758, 0.5, 0.01758, 0.5, 0.01758, 0.5, 0.01758, 0.5, 0.01758, 0.5, 0.04883, 0.5, 0.04883, 0.5, 0.04883, 0.5, 0.01758, 0.5, 0.01758, 0.5, 0.01758, 0.5, 0.01758, 0.5, 0.01758, 0.5, 0.01758, 0.5, 0.04883, 0.5, 0.04883, 0.5, 0.04883, 0.5, 0.04883, 0.5, 0.04883, 0.5, 0.04883, 0.5, 0.04883, 0.5, 0.04883, 0.5, 0.04883, 0.5, 0.04883, 0.5, 0.04883, 0.5, 0.04883, 0.5, 0.04883, 0.5, 0.04883, 0.5, 0.04883, 0.5, 0.04883, 0.5, 0.04883, 0.5, 0.04883, 0.5, 0.04883, 0.5, 0.04883, 0.5, 0.04883, 0.5, 0.04883, 0.5, 0.04883, 0.5, 0.04883, 0.5, 0.04883, 0.5, 0.04883, 0.5, 0.04883, 0.5, 0.04883, 0.5, 0.04883, 0.5, 0.04883, 0.5, 0.02148, 0.5, 0.02148, 0.5, 0.02148, 0.5, 0.02148, 0.5, 0.02148, 0.5, 0.02148, 0.5, 0.02148, 0.5, 0.02148, 0.5, 0.02148, 0.5, 0.02148, 0.5, 0.02148, 0.5, 0.02148, 0.5, 0.02148, 0.5, 0.02148, 0.5, 0.02148, 0.5, 0.02148, 0.5, 0.02148, 0.5, 0.02148, 0.5, 0.05273, 0.5, 0.05273, 0.5, 0.05273, 0.5, 0.02148, 0.5, 0.02148, 0.5, 0.02148, 0.5, 0.02148, 0.5, 0.02148, 0.5, 0.02148, 0.5, 0.05273, 0.5, 0.05273, 0.5, 0.05273, 0.5, 0.04883, 0.5, 0.04883, 0.5, 0.04883, 0.5, 0.02148, 0.5, 0.02148, 0.5, 0.02148, 0.5, 0.04883, 0.5, 0.04883, 0.5, 0.04883, 0.5, 0.04883, 0.5, 0.04883, 0.5, 0.04883, 0.5, 0.02148, 0.5, 0.02148, 0.5, 0.02148, 0.5, 0.04883, 0.5, 0.04883, 0.5, 0.04883, 0.5, 0.02148, 0.5, 0.02148, 0.5, 0.02148, 0.5, 0.02148, 0.5, 0.02148, 0.5, 0.02148, 0.5, 0.02148, 0.5, 0.02148, 0.5, 0.02148, 0.5, 0.02148, 0.5, 0.02148, 0.5, 0.02148, 0.5, 0.02148, 0.5, 0.02148, 0.5, 0.02148, 0.5, 0.02148, 0.5, 0.02148, 0.5, 0.02148, 0.5, 0.02148, 0.5, 0.02148, 0.5, 0.02148, 0.5, 0.04883, 0.5, 0.04883, 0.5, 0.04883, 0.5, 0.04883, 0.5, 0.04883, 0.5, 0.04883, 0.5, 0.04883, 0.5, 0.04883, 0.5, 0.04883, 0.5, 0.04883, 0.5, 0.04883, 0.5, 0.04883, 0.5, 0.04883, 0.5, 0.04883, 0.5, 0.04883, 0.5, 0.04883, 0.5, 0.04883, 0.5, 0.04883, 0.5, 0.01758, 0.5, 0.01758, 0.5, 0.01758, 0.5, 0.01758, 0.5, 0.01758, 0.5, 0.01758, 0.5, 0.01758, 0.5, 0.01758, 0.5, 0.01758, 0.5, 0.01758, 0.5, 0.01758, 0.5, 0.01758, 0.5, 0.0293, 0.5, 0.0293, 0.5, 0.0293, 0.5, 0.01758, 0.5, 0.01758, 0.5, 0.01758, 0.5, 0.01758, 0.5, 0.01758, 0.5, 0.01758, 0.5, 0.0293, 0.5, 0.0293, 0.5, 0.0293, 0.5, 0.01758, 0.5, 0.01758, 0.5, 0.01758, 0.5, 0.01758, 0.5, 0.01758, 0.5, 0.01758, 0.5, 0.01758, 0.5, 0.01758, 0.5, 0.01758, 0.5, 0.01758, 0.5, 0.01758, 0.5, 0.01758, 0.5, 0.01758, 0.5, 0.01758, 0.5, 0.01758, 0.5, 0.01758, 0.5, 0.01758, 0.5, 0.01758, 0.5, 0.01758, 0.5, 0.01758, 0.5, 0.01758, 0.5, 0.01758, 0.5, 0.01758, 0.5, 0.01758, 0.5, 0.0293, 0.5, 0.0293, 0.5, 0.0293, 0.5, 0.01758, 0.5, 0.01758, 0.5, 0.01758, 0.5, 0.0293, 0.5, 0.0293, 0.5, 0.0293, 0.5, 0.04883, 0.5, 0.04883, 0.5, 0.04883, 0.5, 0.04883, 0.5, 0.04883, 0.5, 0.04883, 0.5, 0.01758, 0.5, 0.01758, 0.5, 0.01758, 0.5, 0.01758, 0.5, 0.01758, 0.5, 0.01758, 0.5, 0.01758, 0.5, 0.01758, 0.5, 0.01758, 0.5, 0.04883, 0.5, 0.04883, 0.5, 0.04883, 0.5, 0.04883, 0.5, 0.04883, 0.5, 0.04883, 0.5, 0.02148, 0.5, 0.02148, 0.5, 0.02148, 0.5, 0.02148, 0.5, 0.02148, 0.5, 0.02148, 0.5, 0.04883, 0.5, 0.04883, 0.5, 0.04883, 0.5, 0.04883, 0.5, 0.04883, 0.5, 0.04883, 0.5, 0.04883, 0.5, 0.04883, 0.5, 0.04883, 0.5, 0.04883, 0.5, 0.04883, 0.5, 0.04883, 0.5, 0.02148, 0.5, 0.02148, 0.5, 0.02148, 0.5, 0.02148, 0.5, 0.02148, 0.5, 0.02148, 0.5, 0.02148, 0.5, 0.02148, 0.5, 0.02148, 0.5, 0.02148, 0.5, 0.02148, 0.5, 0.02148, 0.5, 0.02148, 0.5, 0.02148, 0.5, 0.02148, 0.5, 0.02148, 0.5, 0.02148, 0.5, 0.02148, 0.5, 0.02148, 0.5, 0.02148, 0.5, 0.02148, 0.5, 0.02148, 0.5, 0.02148, 0.5, 0.02148, 0.5, 0.02148, 0.5, 0.02148, 0.5, 0.02148, 0.5, 0.02148, 0.5, 0.02148, 0.5, 0.02148, 0.5, 0.02148, 0.5, 0.02148, 0.5, 0.02148, 0.5, 0.02148, 0.5, 0.02148, 0.5, 0.02148, 0.5, 0.02148, 0.5, 0.02148, 0.5, 0.02148, 0.5, 0.02148, 0.5, 0.02148, 0.5, 0.02148, 0.5, 0.02148, 0.5, 0.02148, 0.5, 0.02148, 0.5, 0.02148, 0.5, 0.02148, 0.5, 0.02148, 0.5, 0.02148, 0.5, 0.02148, 0.5, 0.02148, 0.5, 0.02148, 0.5, 0.02148, 0.5, 0.02148, 0.5, 0.04883, 0.5, 0.04883, 0.5, 0.04883, 0.5, 0.04883, 0.5, 0.04883, 0.5, 0.04883, 0.5, 0.04883, 0.5, 0.04883, 0.5, 0.04883, 0.5, 0.04883, 0.5, 0.04883, 0.5, 0.04883, 0.5, 0.02148, 0.5, 0.02148, 0.5, 0.02148, 0.5, 0.02148, 0.5, 0.02148, 0.5, 0.02148, 0.5, 0.02148, 0.5, 0.02148, 0.5, 0.02148, 0.5, 0.02148, 0.5, 0.02148, 0.5, 0.02148, 0.5, 0.04883, 0.5, 0.04883, 0.5, 0.04883, 0.5, 0.04883, 0.5, 0.04883, 0.5, 0.04883, 0.5, 0.01758, 0.5, 0.01758, 0.5, 0.01758, 0.5, 0.01758, 0.5, 0.01758, 0.5, 0.01758, 0.5, 0.04883, 0.5, 0.04883, 0.5, 0.04883, 0.5, 0.04883, 0.5, 0.04883, 0.5, 0.04883, 0.5, 0.01758, 0.5, 0.01758, 0.5, 0.01758, 0.5, 0.01758, 0.5, 0.01758, 0.5, 0.01758, 0.5, 0.04883, 0.5, 0.04883, 0.5, 0.04883, 0.5, 0.04883, 0.5, 0.04883, 0.5, 0.04883, 0.5, 0.01758, 0.5, 0.01758, 0.5, 0.01758, 0.5, 0.01758, 0.5, 0.01758, 0.5, 0.01758, 0.5, 0.04883, 0.5, 0.04883, 0.5, 0.04883, 0.5, 0.04883, 0.5, 0.04883, 0.5, 0.04883, 0.5, 0.04883, 0.5, 0.04883, 0.5, 0.04883, 0.5, 0.04883, 0.5, 0.04883, 0.5, 0.04883, 0.5, 0.04883, 0.5, 0.04883, 0.5, 0.04883, 0.5, 0.04883, 0.5, 0.04883, 0.5, 0.04883, 0.5, 0.04883, 0.5, 0.04883, 0.5, 0.04883, 0.5, 0.04883, 0.5, 0.04883, 0.5, 0.04883, 0.5, 0.04883, 0.5, 0.04883, 0.5, 0.04883, 0.5, 0.04883, 0.5, 0.04883, 0.5, 0.04883, 0.5, 0.04883, 0.5, 0.04883, 0.5, 0.04883, 0.5, 0.04883, 0.5, 0.04883, 0.5, 0.04883, 0.5, 0.04883, 0.5, 0.04883, 0.5, 0.04883, 0.5, 0.04883, 0.5, 0.04883, 0.5, 0.04883, 0.5, 0.02148, 0.5, 0.02148, 0.5, 0.02148, 0.5, 0.02148, 0.5, 0.02148, 0.5, 0.02148, 0.5, 0.02148, 0.5, 0.02148, 0.5, 0.02148, 0.5, 0.02148, 0.5, 0.02148, 0.5, 0.02148, 0.5, 0.04883, 0.5, 0.04883, 0.5, 0.04883, 0.5, 0.04883, 0.5, 0.04883, 0.5, 0.04883, 0.5, 0.04883, 0.5, 0.04883, 0.5, 0.04883, 0.5, 0.04883, 0.5, 0.04883, 0.5, 0.04883, 0.5, 0.04883, 0.5, 0.04883, 0.5, 0.04883, 0.5, 0.04883, 0.5, 0.04883, 0.5, 0.04883, 0.5, 0.04883, 0.5, 0.04883, 0.5, 0.04883, 0.5, 0.04883, 0.5, 0.04883, 0.5, 0.04883, 0.5, 0.04883, 0.5, 0.04883, 0.5, 0.04883, 0.5, 0.04883, 0.5, 0.04883, 0.5, 0.04883, 0.5, 0.04883, 0.5, 0.04883, 0.5, 0.04883, 0.5, 0.04883, 0.5, 0.04883, 0.5, 0.04883, 0.5, 0.04883, 0.5, 0.04883, 0.5, 0.04883, 0.5, 0.04883, 0.5, 0.04883, 0.5, 0.04883, 0.5, 0.04883, 0.5, 0.04883, 0.5, 0.04883, 0.5, 0.04883, 0.5, 0.04883, 0.5, 0.04883, 0.5, 0.04883, 0.5, 0.04883, 0.5, 0.04883, 0.5, 0.04883, 0.5, 0.04883, 0.5, 0.04883, 0.5, 0.04883, 0.5, 0.04883, 0.5, 0.04883, 0.5, 0.04883, 0.5, 0.04883, 0.5, 0.04883, 0.5, 0.0179, 0.498, 0.0179, 0.498, 0.0179, 0.498, 0.01809, 0.498, 0.01809, 0.498, 0.01809, 0.498, 0.04883, 0.5, 0.04883, 0.5, 0.04883, 0.5, 0.04883, 0.5, 0.04883, 0.5, 0.04883, 0.5, 0.04883, 0.5, 0.04883, 0.5, 0.04883, 0.5, 0.04883, 0.5, 0.04883, 0.5, 0.04883, 0.5, 0.04883, 0.5, 0.04883, 0.5, 0.04883, 0.5, 0.04883, 0.5, 0.04883, 0.5, 0.04883, 0.5, 0.04883, 0.5, 0.04883, 0.5, 0.04883, 0.5, 0.04883, 0.5, 0.04883, 0.5, 0.04883, 0.5, 0.04883, 0.5, 0.04883, 0.5, 0.04883, 0.5, 0.04883, 0.5, 0.04883, 0.5, 0.04883, 0.5, 0.04883, 0.5, 0.04883, 0.5, 0.04883, 0.5, 0.04883, 0.5, 0.04883, 0.5, 0.04883, 0.5, 0.04883, 0.5, 0.04883, 0.5, 0.04883, 0.5, 0.04883, 0.5, 0.04883, 0.5, 0.04883, 0.5, 0.04883, 0.5, 0.04883, 0.5, 0.04883, 0.5, 0.04883, 0.5, 0.04883, 0.5, 0.04883, 0.5, 0.04883, 0.5, 0.04883, 0.5, 0.04883, 0.5, 0.04883, 0.5, 0.04883, 0.5, 0.04883, 0.5, 0.04883, 0.5, 0.04883, 0.5, 0.04883, 0.5, 0.04883, 0.5, 0.04883, 0.5, 0.04883, 0.5, 0.02148, 0.5, 0.02148, 0.5, 0.02148, 0.5, 0.02148, 0.5, 0.02148, 0.5, 0.02148, 0.5, 0.02148, 0.5, 0.02148, 0.5, 0.02148, 0.5, 0.02148, 0.5, 0.02148, 0.5, 0.02148, 0.5, 0.02148, 0.5, 0.02148, 0.5, 0.02148, 0.5, 0.02148, 0.5, 0.02148, 0.5, 0.02148, 0.5, 0.02148, 0.5, 0.02148, 0.5, 0.02148, 0.5, 0.02148, 0.5, 0.02148, 0.5, 0.02148, 0.5, 0.04883, 0.5, 0.04883, 0.5, 0.04883, 0.5, 0.04883, 0.5, 0.04883, 0.5, 0.04883, 0.5, 0.04883, 0.5, 0.04883, 0.5, 0.04883, 0.5, 0.04883, 0.5, 0.04883, 0.5, 0.04883, 0.5, 0.04883, 0.5, 0.04883, 0.5, 0.04883, 0.5, 0.04883, 0.5, 0.04883, 0.5, 0.04883, 0.5, 0.04883, 0.5, 0.04883, 0.5, 0.04883, 0.5, 0.04883, 0.5, 0.04883, 0.5, 0.04883, 0.5, 0.04883, 0.5, 0.04883, 0.5, 0.04883, 0.5, 0.04883, 0.5, 0.04883, 0.5, 0.04883, 0.5, 0.04883, 0.5, 0.04883, 0.5, 0.04883, 0.5, 0.04883, 0.5, 0.04883, 0.5, 0.04883, 0.5, 0.02148, 0.5, 0.02148, 0.5, 0.02148, 0.5, 0.02148, 0.5, 0.02148, 0.5, 0.02148, 0.5, 0.02148, 0.5, 0.02148, 0.5, 0.02148, 0.5, 0.02148, 0.5, 0.02148, 0.5, 0.02148, 0.5, 0.04883, 0.5, 0.04883, 0.5, 0.04883, 0.5, 0.04883, 0.5, 0.04883, 0.5, 0.04883, 0.5, 0.04883, 0.5, 0.04883, 0.5, 0.04883, 0.5, 0.04883, 0.5, 0.04883, 0.5, 0.04883, 0.5, 0.04883, 0.5, 0.04883, 0.5, 0.04883, 0.5, 0.04883, 0.5, 0.04883, 0.5, 0.04883, 0.5, 0.02148, 0.5, 0.02148, 0.5, 0.02148, 0.5, 0.02148, 0.5, 0.02148, 0.5, 0.02148, 0.5, 0.01758, 0.5, 0.01758, 0.5, 0.01758, 0.5, 0.0179, 0.498, 0.0179, 0.498, 0.0179, 0.498, 0.01809, 0.498, 0.01809, 0.498, 0.01809, 0.498, 0.01758, 0.5, 0.01758, 0.5, 0.01758, 0.5, 0.01758, 0.5, 0.01758, 0.5, 0.01758, 0.5, 0.01758, 0.5, 0.01758, 0.5, 0.01758, 0.5, 0.01828, 0.3492, 0.01828, 0.3492, 0.01828, 0.3492, 0.01828, 0.3492, 0.01828, 0.3492, 0.01828, 0.3492, 0.01758, 0.5, 0.01758, 0.5, 0.01758, 0.5, 0.01758, 0.5, 0.01758, 0.5, 0.01758, 0.5, 0.01828, 0.3492, 0.01828, 0.3492, 0.01828, 0.3492])
me_samuel.materials.append(mat_palette)
me_samuel.use_remesh_preserve_volume = False
me_samuel.use_remesh_preserve_attributes = False
me_samuel.use_mirror_vertex_groups = False
me_samuel.update()
me_samuel.normals_split_custom_set([tuple(v) for v in zip(*[iter([-1.0, 0.0, 0.0, -1.0, 0.0, 0.0, -1.0, 0.0, 0.0, -1.0, 0.0, 0.0, -1.0, 0.0, 0.0, -1.0, 0.0, 0.0, -1.0, 0.0, 0.0, -1.0, 0.0, 0.0, -1.0, 0.0, 0.0, -1.0, 0.0, 0.0, -1.0, 0.0, 0.0, -1.0, 0.0, 0.0, -1.0, 0.0, 0.0, -1.0, 0.0, 0.0, -1.0, 0.0, 0.0, -1.0, 0.0, 0.0, -1.0, 0.0, 0.0, -1.0, 0.0, 0.0, -1.0, 0.0, 0.0, -1.0, 0.0, 0.0, -1.0, 0.0, 0.0, -1.0, 0.0, 0.0, -1.0, 0.0, 0.0, -1.0, 0.0, 0.0, -1.0, 0.0, 0.0, -1.0, 0.0, 0.0, -1.0, 0.0, 0.0, -1.0, 0.0, 0.0, -1.0, 0.0, 0.0, -1.0, 0.0, 0.0, -1.0, 0.0, 0.0, -1.0, 0.0, 0.0, -1.0, 0.0, 0.0, -1.0, 0.0, 0.0, -1.0, 0.0, 0.0, -1.0, 0.0, 0.0, -1.0, 0.0, 0.0, -1.0, 0.0, 0.0, -1.0, 0.0, 0.0, -1.0, 0.0, 0.0, -1.0, 0.0, 0.0, -1.0, 0.0, 0.0, -1.0, 0.0, 0.0, -1.0, 0.0, 0.0, -1.0, 0.0, 0.0, -1.0, -4.768e-07, 0.0, -1.0, -4.768e-07, 0.0, -1.0, -4.768e-07, 0.0, -1.0, 0.0, 0.0, -1.0, 0.0, 0.0, -1.0, 0.0, 0.0, -1.0, 0.0, 0.0, -1.0, 0.0, 0.0, -1.0, 0.0, 0.0, -1.0, 0.0, 0.0, -1.0, 0.0, 0.0, -1.0, 0.0, 0.0, -1.0, 0.0, 0.0, -1.0, 0.0, 0.0, -1.0, 0.0, 0.0, -1.0, 0.0, 0.0, -1.0, 0.0, 0.0, -1.0, 0.0, 0.0, -1.0, 0.0, 0.0, -1.0, 0.0, 0.0, -1.0, 0.0, 0.0, -1.0, 0.0, 0.0, -1.0, 0.0, 0.0, -1.0, 0.0, 0.0, -1.0, 0.0, 0.0, -1.0, 0.0, 0.0, -1.0, 0.0, 0.0, -1.0, 0.0, 0.0, -1.0, 0.0, 0.0, -1.0, 0.0, 0.0, -1.0, 0.0, 0.0, -1.0, 0.0, 0.0, -1.0, 0.0, 0.0, -1.0, 0.0, 0.0, -1.0, 0.0, 0.0, -1.0, 0.0, 0.0, -1.0, 0.0, 0.0, -1.0, 0.0, 0.0, -1.0, 0.0, 0.0, -1.0, 0.0, 0.0, -1.0, 0.0, 0.0, -1.0, 0.0, 0.0, -1.0, 0.0, 0.0, -1.0, 0.0, 0.0, -1.0, 0.0, 0.0, -1.0, 0.0, 0.0, -1.0, 0.0, 0.0, -1.0, 0.0, 0.0, -1.0, 0.0, 0.0, -1.0, 0.0, 0.0, -1.0, 0.0, 0.0, -1.0, 0.0, 0.0, -1.0, 0.0, 0.0, -1.0, 0.0, 0.0, -1.0, 0.0, 0.0, -1.0, 0.0, 0.0, -1.0, 0.0, 0.0, -1.0, 0.0, 0.0, -1.0, 0.0, 0.0, -1.0, 0.0, 0.0, -1.0, 0.0, 0.0, -1.0, 0.0, 0.0, -1.0, 0.0, 0.0, -1.0, 0.0, 0.0, -1.0, 0.0, 0.0, -1.0, 0.0, 0.0, -1.0, 0.0, 0.0, -1.0, 0.0, 0.0, -1.0, 0.0, 0.0, -1.0, 0.0, 0.0, -1.0, 0.0, 0.0, -1.0, 0.0, 0.0, -1.0, 0.0, 0.0, -1.0, 0.0, 0.0, -1.0, 0.0, 0.0, -1.0, 0.0, 0.0, -1.0, 0.0, 0.0, -1.0, 0.0, 0.0, -1.0, 0.0, 0.0, -1.0, 0.0, 0.0, -1.0, 0.0, 0.0, -1.0, 0.0, 0.0, -1.0, 0.0, 0.0, -1.0, 0.0, 0.0, -1.0, 0.0, 0.0, -1.0, 0.0, 0.0, -1.0, 0.0, 0.0, -1.0, 0.0, 0.0, -1.0, 0.0, 0.0, -1.0, 0.0, 0.0, -1.0, 0.0, 0.0, -1.0, 0.0, 0.0, -1.0, 0.0, 0.0, -1.0, 0.0, 0.0, -1.0, 0.0, 0.0, -1.0, 0.0, 0.0, -1.0, 0.0, 0.0, -1.0, 0.0, 0.0, -1.0, 0.0, 0.0, -1.0, 0.0, 0.0, -1.0, 0.0, 0.0, -1.0, 0.0, 0.0, -1.0, 0.0, 0.0, -1.0, 0.0, 0.0, -1.0, 0.0, 0.0, 1.0, 0.0, 0.0, 1.0, 0.0, 0.0, 1.0, 0.0, 0.0, 1.0, 0.0, 0.0, 1.0, 0.0, 0.0, 1.0, 0.0, 0.0, 1.0, 0.0, 0.0, 1.0, 0.0, 0.0, 1.0, 0.0, 0.0, 1.0, 0.0, 0.0, 1.0, 0.0, 0.0, 1.0, 0.0, 0.0, 1.0, 0.0, 0.0, 1.0, 0.0, 0.0, 1.0, 0.0, 0.0, 1.0, 0.0, 0.0, 1.0, 0.0, 0.0, 1.0, 0.0, 0.0, 1.0, 0.0, 0.0, 1.0, 0.0, 0.0, 1.0, 0.0, 0.0, 1.0, 0.0, 0.0, 1.0, 0.0, 0.0, 1.0, 0.0, 0.0, 1.0, 0.0, 0.0, 1.0, 0.0, 0.0, 1.0, 0.0, 0.0, 1.0, 0.0, 0.0, 1.0, 0.0, 0.0, 1.0, 0.0, 0.0, 1.0, 0.0, 0.0, 1.0, 0.0, 0.0, 1.0, 0.0, 0.0, 1.0, 0.0, 0.0, 1.0, 0.0, 0.0, 1.0, 0.0, 0.0, 1.0, 0.0, 0.0, 1.0, 0.0, 0.0, 1.0, 0.0, 0.0, 1.0, 0.0, 0.0, 1.0, 0.0, 0.0, 1.0, 0.0, 0.0, 1.0, 0.0, 0.0, 1.0, 0.0, 0.0, 1.0, 0.0, 0.0, 1.0, 0.0, 0.0, 1.0, 0.0, 0.0, 1.0, 0.0, 0.0, 1.0, 0.0, 0.0, 1.0, 0.0, 0.0, 1.0, 0.0, 0.0, 1.0, 0.0, 0.0, 1.0, 0.0, 0.0, 1.0, 0.0, 0.0, 1.0, 0.0, 0.0, 1.0, 0.0, 0.0, 1.0, 0.0, 0.0, 1.0, 0.0, 0.0, 1.0, 0.0, 0.0, 1.0, 0.0, 0.0, 1.0, 0.0, 0.0, 1.0, 0.0, 0.0, 1.0, 0.0, 0.0, 1.0, 0.0, 0.0, 1.0, 0.0, 0.0, 1.0, 0.0, 0.0, 1.0, 0.0, 0.0, 1.0, 0.0, 0.0, 1.0, 0.0, 0.0, 1.0, 0.0, 0.0, 1.0, 0.0, 0.0, 1.0, 0.0, 0.0, 1.0, 0.0, 0.0, 1.0, 0.0, 0.0, 1.0, 0.0, 0.0, 1.0, 0.0, 0.0, 1.0, 0.0, 0.0, 1.0, 0.0, 0.0, 1.0, 0.0, 0.0, 1.0, 0.0, 0.0, 1.0, 0.0, 0.0, 1.0, 0.0, 0.0, 1.0, 0.0, 0.0, 1.0, 0.0, 0.0, 1.0, 0.0, 0.0, 1.0, 0.0, 0.0, 1.0, 0.0, 0.0, 1.0, 0.0, 0.0, 1.0, 0.0, 0.0, 1.0, 0.0, 0.0, 1.0, 4.768e-07, 0.0, 1.0, 4.768e-07, 0.0, 1.0, 4.768e-07, 0.0, 1.0, 0.0, 0.0, 1.0, 0.0, 0.0, 1.0, 0.0, 0.0, 1.0, 0.0, 0.0, 1.0, 0.0, 0.0, 1.0, 0.0, 0.0, 1.0, 0.0, 0.0, 1.0, 0.0, 0.0, 1.0, 0.0, 0.0, 1.0, 0.0, 0.0, 1.0, 0.0, 0.0, 1.0, 0.0, 0.0, 1.0, 0.0, 0.0, 1.0, 0.0, 0.0, 1.0, 0.0, 0.0, 1.0, 0.0, 0.0, 1.0, 0.0, 0.0, 1.0, 0.0, 0.0, 1.0, 0.0, 0.0, 1.0, 0.0, 0.0, 1.0, 0.0, 0.0, 1.0, 0.0, 0.0, 1.0, 0.0, 0.0, 1.0, 0.0, 0.0, 1.0, 0.0, 0.0, 1.0, 0.0, 0.0, 1.0, 0.0, 0.0, 1.0, 0.0, 0.0, 1.0, 0.0, 0.0, 1.0, 0.0, 0.0, 1.0, 0.0, 0.0, 1.0, 0.0, 0.0, 1.0, 0.0, 0.0, 1.0, 0.0, 0.0, 1.0, 0.0, 0.0, 1.0, 0.0, 0.0, 1.0, 0.0, 0.0, 1.0, 0.0, 0.0, 1.0, 0.0, 0.0, 1.0, 0.0, 0.0, 1.0, 0.0, 0.0, 1.0, 0.0, 0.0, 1.0, 0.0, 0.0, 1.0, 0.0, 0.0, 1.0, 0.0, 0.0, 1.0, 4.768e-07, 0.0, 1.0, 4.768e-07, 0.0, 1.0, 4.768e-07, 0.0, 1.0, 0.0, 0.0, 1.0, 0.0, 0.0, 1.0, 0.0, 0.0, 1.0, 0.0, 0.0, 1.0, 0.0, 0.0, 1.0, 0.0, 0.0, 1.0, 0.0, 0.0, 1.0, 0.0, 0.0, 1.0, 0.0, 0.0, 0.0, 0.0, 1.0, 0.0, 0.0, 1.0, 0.0, 0.0, 1.0, 0.0, 0.0, 1.0, 0.0, 0.0, 1.0, 0.0, 0.0, 1.0, 0.0, 0.0, 1.0, 0.0, 0.0, 1.0, 0.0, 0.0, 1.0, 0.0, 0.0, 1.0, 0.0, 0.0, 1.0, 0.0, 0.0, 1.0, 0.0, 0.0, 1.0, 0.0, 0.0, 1.0, 0.0, 0.0, 1.0, 0.0, 0.0, 1.0, 0.0, 0.0, 1.0, 0.0, 0.0, 1.0, 0.0, 0.0, 1.0, 0.0, 0.0, 1.0, 0.0, 0.0, 1.0, 0.0, 0.0, 1.0, 0.0, 0.0, 1.0, 0.0, 0.0, 1.0, 0.0, 0.0, 1.0, 0.0, 0.0, 1.0, 0.0, 0.0, 1.0, 0.0, 0.0, 1.0, 0.0, 0.0, 1.0, 0.0, 0.0, 1.0, 0.0, 0.0, 1.0, 0.0, 0.0, 1.0, 0.0, 0.0, 1.0, 0.0, 0.0, 1.0, 0.0, 0.0, 1.0, 0.0, 0.0, 1.0, 0.0, 0.0, 1.0, 0.0, 0.0, 1.0, 0.0, 0.0, 1.0, 0.0, 0.0, 1.0, 0.0, 0.0, 1.0, 0.0, 0.0, 1.0, 0.0, 0.0, 1.0, 0.0, 0.0, 1.0, 0.0, 0.0, 1.0, 0.0, 0.0, 1.0, 0.0, 0.0, 1.0, 0.0, 0.0, 1.0, 0.0, 0.0, 1.0, 0.0, 0.0, 1.0, 0.0, 0.0, 1.0, 0.0, 0.0, 1.0, 0.0, 0.0, 1.0, 0.0, 0.0, 1.0, 0.0, 0.0, 1.0, 0.0, 0.0, 1.0, 0.0, 0.0, 1.0, 0.0, 0.0, 1.0, 0.0, 0.0, 1.0, 0.0, 0.0, 1.0, 0.0, 0.0, 1.0, 0.0, 0.0, 1.0, 0.0, 0.0, 1.0, 0.0, 0.0, 1.0, 0.0, 0.0, 1.0, 0.0, 0.0, 1.0, 0.0, 0.0, 1.0, 0.0, 0.0, 1.0, 0.0, 0.0, 1.0, 0.0, 0.0, 1.0, 0.0, 0.0, 1.0, 0.0, 0.0, 1.0, 0.0, 0.0, 1.0, 0.0, 0.0, 1.0, 0.0, 0.0, 1.0, 0.0, 0.0, 1.0, 0.0, 0.0, 1.0, 0.0, 0.0, 1.0, 0.0, 0.0, 1.0, 0.0, 0.0, 1.0, 0.0, 0.0, 1.0, 0.0, 0.0, 1.0, 0.0, 0.0, 1.0, 0.0, 0.0, 1.0, 0.0, 0.0, 1.0, 0.0, 0.0, 1.0, 0.0, 0.0, 1.0, 0.0, 0.0, 1.0, 0.0, 0.0, 1.0, 0.0, 0.0, 1.0, 0.0, 0.0, 1.0, 0.0, 0.0, 1.0, 0.0, 0.0, 1.0, 0.0, 0.0, 1.0, 0.0, 0.0, 1.0, 0.0, 0.0, 1.0, 0.0, 0.0, 1.0, 0.0, 0.0, 1.0, 0.0, 0.0, 1.0, 0.0, 0.0, 1.0, 0.0, 0.0, 1.0, 0.0, 0.0, 1.0, 0.0, 0.0, 1.0, 0.0, 0.0, 1.0, 0.0, 0.0, 1.0, 0.0, 0.0, 1.0, 0.0, 0.0, 1.0, 0.0, 0.0, 1.0, 0.0, 0.0, 1.0, 0.0, 0.0, 1.0, 0.0, 0.0, 1.0, 0.0, 0.0, 1.0, 0.0, 0.0, 1.0, 0.0, 0.0, 1.0, 0.0, 0.0, 1.0, 0.0, 0.0, 1.0, 0.0, 0.0, 1.0, 0.0, 0.0, 1.0, 0.0, 0.0, 1.0, 0.0, 0.0, 1.0, 0.0, 0.0, 1.0, 0.0, 0.0, 1.0, 0.0, 0.0, 1.0, 0.0, 0.0, 1.0, 0.0, 0.0, 1.0, 0.0, 0.0, 1.0, 0.0, 0.0, 1.0, 0.0, 0.0, 1.0, 0.0, 0.0, 1.0, 0.0, 0.0, 1.0, 0.0, 0.0, 1.0, 0.0, 0.0, 1.0, 0.0, 0.0, 1.0, 0.0, 0.0, 1.0, 0.0, 0.0, 1.0, 0.0, 0.0, 1.0, 0.0, 0.0, 1.0, 0.0, 0.0, 1.0, 0.0, 0.0, -1.0, 0.0, 0.0, -1.0, 0.0, 0.0, -1.0, 0.0, 0.0, -1.0, 0.0, 0.0, -1.0, 0.0, 0.0, -1.0, 0.0, 0.0, -1.0, 0.0, 0.0, -1.0, 0.0, 0.0, -1.0, 0.0, 0.0, -1.0, 0.0, 0.0, -1.0, 0.0, 0.0, -1.0, 0.0, 0.0, -1.0, 0.0, 0.0, -1.0, 0.0, 0.0, -1.0, 0.0, 0.0, -1.0, 0.0, 0.0, -1.0, 0.0, 0.0, -1.0, 0.0, 0.0, -1.0, 0.0, 0.0, -1.0, 0.0, 0.0, -1.0, 0.0, 0.0, -1.0, 0.0, 0.0, -1.0, 0.0, 0.0, -1.0, 0.0, 0.0, -1.0, 0.0, 0.0, -1.0, 0.0, 0.0, -1.0, 0.0, 0.0, -1.0, 0.0, 0.0, -1.0, 0.0, 0.0, -1.0, 0.0, 0.0, -1.0, 0.0, 0.0, -1.0, 0.0, 0.0, -1.0, 0.0, 0.0, -1.0, 0.0, 0.0, -1.0, 0.0, 0.0, -1.0, 0.0, 0.0, -1.0, 0.0, 0.0, -1.0, 0.0, 0.0, -1.0, 0.0, 0.0, -1.0, 0.0, 0.0, -1.0, 0.0, 0.0, -1.0, 0.0, 0.0, -1.0, 0.0, 0.0, -1.0, 0.0, 0.0, -1.0, 0.0, 0.0, -1.0, 0.0, 0.0, -1.0, 0.0, 0.0, -1.0, 0.0, 0.0, -1.0, 0.0, 0.0, -1.0, 0.0, 0.0, -1.0, 0.0, 0.0, -1.0, 0.0, 0.0, -1.0, 0.0, 0.0, -1.0, 0.0, 0.0, -1.0, 0.0, 0.0, -1.0, 0.0, 0.0, -1.0, 0.0, 0.0, -1.0, 0.0, 0.0, -1.0, 0.0, 0.0, -1.0, 0.0, 0.0, -1.0, 0.0, 0.0, -1.0, 0.0, 0.0, -1.0, 0.0, 0.0, -1.0, 0.0, 0.0, -1.0, 0.0, 0.0, -1.0, 0.0, 0.0, -1.0, 0.0, 0.0, -1.0, 0.0, 0.0, -1.0, 0.0, 0.0, -1.0, 0.0, 0.0, -1.0, 0.0, 0.0, -1.0, 0.0, 0.0, -1.0, 0.0, 0.0, -1.0, 0.0, 0.0, -1.0, 0.0, 0.0, -1.0, 0.0, 0.0, -1.0, 0.0, 0.0, -1.0, 0.0, 0.0, -1.0, 0.0, 0.0, -1.0, 0.0, 0.0, -1.0, 0.0, 0.0, -1.0, 0.0, 0.0, -1.0, 0.0, 0.0, -1.0, 0.0, 0.0, -1.0, 0.0, 0.0, -1.0, 0.0, 0.0, -1.0, 0.0, 0.0, -1.0, 0.0, 0.0, -1.0, 0.0, 0.0, -1.0, 0.0, 0.0, -1.0, 0.0, 0.0, -1.0, 0.0, 0.0, -1.0, 0.0, 0.0, -1.0, 0.0, 0.0, -1.0, 0.0, 0.0, -1.0, 0.0, 0.0, -1.0, 0.0, 0.0, -1.0, 0.0, 0.0, -1.0, 0.0, 0.0, -1.0, 0.0, 0.0, -1.0, 0.0, 0.0, -1.0, 0.0, 0.0, -1.0, 0.0, 0.0, -1.0, 0.0, 0.0, -1.0, 0.0, 0.0, -1.0, 0.0, 0.0, -1.0, 0.0, 0.0, -1.0, 0.0, 0.0, -1.0, 0.0, 0.0, -1.0, 0.0, 0.0, -1.0, 0.0, 0.0, -1.0, 0.0, 0.0, -1.0, 0.0, 0.0, -1.0, 0.0, 0.0, -1.0, 0.0, 0.0, -1.0, 0.0, 0.0, -1.0, -2.384e-07, 0.0, -1.0, -2.384e-07, 0.0, -1.0, -2.384e-07, 0.0, -1.0, 0.0, 0.0, -1.0, 0.0, 0.0, -1.0, 0.0, 0.0, -1.0, 0.0, 0.0, -1.0, 0.0, 0.0, -1.0, 0.0, 0.0, -1.0, 0.0, 0.0, -1.0, 0.0, 0.0, -1.0, 0.0, 0.0, -1.0, 0.0, 0.0, -1.0, 0.0, 0.0, -1.0, 0.0, 0.0, -1.0, 0.0, -1.0, 0.0, 0.0, -1.0, 0.0, 0.0, -1.0, 0.0, 0.0, -1.0, 0.0, 0.0, -1.0, 0.0, 0.0, -1.0, 0.0, 0.0, -1.0, 0.0, 0.0, -1.0, 0.0, 0.0, -1.0, 0.0, 0.0, -1.0, 0.0, 0.0, -1.0, 0.0, 0.0, -1.0, 0.0, 0.0, -1.0, 0.0, 0.0, -1.0, 0.0, 0.0, -1.0, 0.0, 0.0, -1.0, 0.0, 0.0, -1.0, 0.0, 0.0, -1.0, 0.0, 0.0, -1.0, 0.0, 0.0, -1.0, 0.0, 0.0, -1.0, 0.0, 0.0, -1.0, 0.0, 0.0, -1.0, 0.0, 0.0, -1.0, 0.0, 0.0, -1.0, 0.0, 0.0, -1.0, 0.0, 0.0, -1.0, 0.0, 0.0, -1.0, 0.0, 0.0, -1.0, 0.0, 0.0, -1.0, 0.0, 0.0, -1.0, 0.0, 0.0, -1.0, 0.0, 0.0, -1.0, 0.0, 0.0, -1.0, 0.0, 0.0, -1.0, 0.0, 0.0, -1.0, 0.0, 0.0, -1.0, 0.0, 0.0, -1.0, 0.0, 0.0, -1.0, 0.0, 0.0, -1.0, 0.0, 0.0, -1.0, 0.0, 0.0, -1.0, 0.0, 0.0, -1.0, 0.0, 0.0, -1.0, 0.0, 0.0, -1.0, 0.0, 0.0, -1.0, 0.0, 0.0, -1.0, 0.0, 0.0, -1.0, 0.0, 0.0, -1.0, 0.0, 0.0, -1.0, 0.0, 0.0, -1.0, 0.0, 0.0, -1.0, 0.0, 0.0, -1.0, 0.0, 0.0, -1.0, 0.0, 0.0, -1.0, 0.0, 0.0, -1.0, 0.0, 0.0, -1.0, 0.0, 0.0, -1.0, 0.0, 0.0, -1.0, 0.0, 0.0, -1.0, 0.0, 0.0, -1.0, 0.0, 0.0, -1.0, 0.0, 0.0, -1.0, 0.0, 0.0, -1.0, 0.0, 0.0, -1.0, 0.0, 0.0, -1.0, 0.0, 0.0, -1.0, 0.0, 0.0, -1.0, 0.0, 0.0, -1.0, 0.0, 0.0, -1.0, 0.0, 0.0, -1.0, 0.0, 0.0, -1.0, 0.0, 0.0, 0.0, -1.0, 0.0, 0.0, -1.0, 0.0, 0.0, -1.0, 0.0, 0.0, -1.0, 0.0, 0.0, -1.0, 0.0, 0.0, -1.0, 0.0, 1.0, 0.0, 0.0, 1.0, 0.0, 0.0, 1.0, 0.0, 0.0, 1.0, 0.0, 0.0, 1.0, 0.0, 0.0, 1.0, 0.0, 0.0, 1.0, 0.0, 0.0, 1.0, 0.0, 0.0, 1.0, 0.0, 0.0, 1.0, 0.0, 0.0, 1.0, 0.0, 0.0, 1.0, 0.0, 0.0, 1.0, 0.0, 0.0, 1.0, 0.0, 0.0, 1.0, 0.0, 0.0, 1.0, 0.0, 0.0, 1.0, 0.0, 0.0, 1.0, 0.0, 0.0, 1.0, 0.0, 0.0, 1.0, 0.0, 0.0, 1.0, 0.0, 0.0, 1.0, 0.0, 0.0, 1.0, 0.0, 0.0, 1.0, 0.0, 0.0, 1.0, 0.0, 0.0, 1.0, 0.0, 0.0, 1.0, 0.0, 0.0, 1.0, 0.0, 0.0, 1.0, 0.0, 0.0, 1.0, 0.0, 0.0, 1.0, 0.0, 0.0, 1.0, 0.0, 0.0, 1.0, 0.0, 0.0, 1.0, 0.0, 0.0, 1.0, 0.0, 0.0, 1.0, 0.0, 0.0, 1.0, 0.0, 0.0, 1.0, 0.0, 0.0, 1.0, 0.0, 0.0, 1.0, 0.0, 0.0, 1.0, 0.0, 0.0, 1.0, 0.0, 0.0, 1.0, 0.0, 0.0, 1.0, 0.0, 0.0, 1.0, 0.0, 0.0, 1.0, 0.0, 0.0, 1.0, 0.0, 0.0, 1.0, 0.0, 0.0, 1.0, 0.0, 0.0, 1.0, 0.0, 0.0, 1.0, 0.0, 0.0, 1.0, 0.0, 0.0, 1.0, 0.0, 0.0, 1.0, 0.0, 0.0, 1.0, 0.0, 0.0, 1.0, 0.0, 0.0, 1.0, 0.0, 0.0, 1.0, 0.0, 0.0, 1.0, 0.0, 0.0, 1.0, 0.0, 0.0, 1.0, 0.0, 0.0, 1.0, 0.0, 0.0, 1.0, 0.0, 0.0, 1.0, 0.0, 0.0, 1.0, 0.0, 0.0, 1.0, 0.0, 0.0, 1.0, 0.0, 0.0, 1.0, 0.0, 0.0, 1.0, 0.0, 0.0, 1.0, 0.0, 0.0, 1.0, 0.0, 0.0, 1.0, 0.0, 0.0, 1.0, 0.0, 0.0, 1.0, 0.0, 0.0, 1.0, 0.0, 0.0, 1.0, 0.0, 0.0, 1.0, 0.0, 0.0, 1.0, 0.0, 0.0, 1.0, 0.0, 0.0, 1.0, 0.0, 0.0, 1.0, 0.0, 0.0, 1.0, 0.0, 0.0, 1.0, 0.0, 0.0, 1.0, 0.0, 0.0, 1.0, 0.0, 0.0, 1.0, 0.0, 0.0, 1.0, 0.0, 0.0, 1.0, 0.0, 0.0, 1.0, 0.0, 0.0, 1.0, 0.0, 0.0, 1.0, 0.0, 0.0, 1.0, 0.0, 0.0, 1.0, 0.0, 0.0, 1.0, 0.0, 0.0, 1.0, 0.0, 0.0, 1.0, 0.0, 0.0, 1.0, 0.0, 0.0, 1.0, 0.0, 0.0, 1.0, 0.0, 0.0, 1.0, 0.0, 0.0, 1.0, 0.0, 0.0, 1.0, 0.0, 0.0, 1.0, 0.0, 0.0, 1.0, 0.0, 0.0, 1.0, 0.0, 0.0, 1.0, 0.0, 0.0, 1.0, 0.0, 0.0, 1.0, 0.0, 0.0, 1.0, 0.0, 0.0, 1.0, 0.0, 0.0, 1.0, 0.0, 0.0, 1.0, 0.0, 0.0, 1.0, 0.0, 0.0, 1.0, 0.0, 0.0, 1.0, 0.0, 0.0, 1.0, 0.0, 0.0, 1.0, 0.0, 0.0, 1.0, 0.0, 0.0, 1.0, 0.0, 0.0, 1.0, 0.0, 0.0, 1.0, 0.0, 0.0, 1.0, 0.0, 0.0, 1.0, 0.0, 0.0, 1.0, 0.0, 0.0, 1.0, 0.0, 0.0, 1.0, 0.0, 0.0, 1.0, 0.0, 0.0, 1.0, 0.0, 0.0, 1.0, 0.0, 0.0, 1.0, 0.0, 0.0, 1.0, 0.0, 0.0, 1.0, 0.0, 0.0, 1.0, 0.0, 0.0, 1.0, 0.0, 0.0, 1.0, 0.0, 0.0, 1.0, 0.0, 0.0, 1.0, 0.0, 0.0, 1.0, 0.0, 0.0, 1.0, 0.0, 0.0, 1.0, 0.0, 0.0, 1.0, 0.0, 0.0, 1.0, 0.0, 0.0, 1.0, 0.0, 0.0, 1.0, 0.0, 0.0, 1.0, 0.0, 0.0, 1.0, 0.0, 0.0, 1.0, 0.0, 0.0, 1.0, 0.0, 0.0, 1.0, 0.0, 0.0, 1.0, 0.0, 0.0, 1.0, 0.0, 0.0, 1.0, 0.0, 0.0, 1.0, 0.0, 0.0, 1.0, 0.0, 0.0, 1.0, 0.0, 0.0, 1.0, 0.0, 0.0, 0.0, 0.0, 0.0, 0.0, 0.0, 0.0, 0.0, 0.0, 0.0, 0.0, -1.0, 0.0, 0.0, -1.0, 0.0, 0.0, -1.0, 0.0, 0.0, -1.0, 0.0, 0.0, -1.0, 0.0, 0.0, -1.0, 0.0, 0.0, 1.0, 0.0, 0.0, 1.0, 0.0, 0.0, 1.0, 0.0, 0.0, 1.0, 0.0, 0.0, 1.0, 0.0, 0.0, 1.0, 0.0, 0.0, 1.0, 0.0, 0.0, 1.0, 0.0, 0.0, 1.0, 0.0, -1.0, 0.0, 0.0, -1.0, 0.0, 0.0, -1.0, 0.0, 0.0, -1.0, 0.0, 0.0, -1.0, 0.0, 0.0, -1.0, 0.0, 0.0, -1.0, 0.0, 0.0, -1.0, 0.0, 0.0, -1.0, 0.0, 0.0, 0.0, 1.0, 0.0, 0.0, 1.0, 0.0, 0.0, 1.0, 0.0, -1.0, 0.0, 0.0, -1.0, 0.0, 0.0, -1.0, 0.0])] * 3)])

# ---- objects
ob_eyeline = bpy.data.objects.new('EYELINE', None)
ob_torso = bpy.data.objects.new('Torso', me_samuel_002)
ob_legr = bpy.data.objects.new('LegR', me_samuel_006)
ob_legl = bpy.data.objects.new('LegL', me_samuel_005)
ob_armr = bpy.data.objects.new('ArmR', me_samuel_003)
ob_arml = bpy.data.objects.new('ArmL', me_samuel_003)
ob_head = bpy.data.objects.new('Head', me_samuel)
ob_camera = bpy.data.objects.new('Camera', cam_camera)

# ---- transforms, parenting, visibility, modifiers, constraints
ob_eyeline.location = (-0.03203, -5.907, 5.137)
ob_eyeline.empty_image_offset = (0.0, 0.0)
ob_eyeline.lineart.crease_threshold = 0.0
ob_torso.location = (0.0, 0.0, 0.1497)
ob_torso.rotation_euler = (1.655, -0.01517, 0.0)
ob_torso.lineart.crease_threshold = 0.0
ob_legr.parent = ob_torso
ob_legr.matrix_parent_inverse = Matrix(((1.0, 0.0, 0.0, 0.0), (0.0, -1.629e-07, 1.0, 0.0), (0.0, -1.0, -1.629e-07, 0.0), (0.0, 0.0, 0.0, 1.0)))
ob_legr.location = (1.5, 0.0, 2.0)
ob_legr.rotation_euler = (2.323, -0.0, 0.0)
ob_legr.lineart.crease_threshold = 0.0
ob_legl.parent = ob_torso
ob_legl.matrix_parent_inverse = Matrix(((1.0, 0.0, 0.0, 0.0), (0.0, -1.629e-07, 1.0, 0.0), (0.0, -1.0, -1.629e-07, 0.0), (0.0, 0.0, 0.0, 1.0)))
ob_legl.location = (-1.5, 0.0, 2.0)
ob_legl.rotation_euler = (0.8353, -0.0, 0.0)
ob_legl.lineart.crease_threshold = 0.0
ob_armr.parent = ob_torso
ob_armr.matrix_parent_inverse = Matrix(((1.0, 0.0, 0.0, 0.0), (0.0, -1.629e-07, 1.0, 0.0), (0.0, -1.0, -1.629e-07, 0.0), (0.0, 0.0, 0.0, 1.0)))
ob_armr.location = (3.5, -1.0, 5.5)
ob_armr.rotation_euler = (1.571, -0.9185, -0.153)
ob_armr.lineart.crease_threshold = 0.0
ob_arml.parent = ob_torso
ob_arml.matrix_parent_inverse = Matrix(((1.0, 0.0, 0.0, 0.0), (0.0, -1.629e-07, 1.0, 0.0), (0.0, -1.0, -1.629e-07, 0.0), (0.0, 0.0, 0.0, 1.0)))
ob_arml.location = (-3.5, -1.0, 5.5)
ob_arml.rotation_euler = (1.571, 0.9185, -0.2527)
ob_arml.lineart.crease_threshold = 0.0
ob_head.parent = ob_torso
ob_head.matrix_parent_inverse = Matrix(((1.0, 0.0, 0.0, 0.0), (0.0, -1.629e-07, 1.0, 0.0), (0.0, -1.0, -1.629e-07, 0.0), (0.0, 0.0, 0.0, 1.0)))
ob_head.location = (0.0, 0.0, 7.0)
ob_head.rotation_euler = (1.571, -0.0, 0.0)
ob_head.lineart.crease_threshold = 0.0
_m = ob_head.modifiers.new('Collision', 'COLLISION')
ob_camera.parent = ob_torso
ob_camera.matrix_parent_inverse = Matrix(((1.0, 0.0, 0.0, 0.0), (0.0, -1.629e-07, 1.0, 0.0), (0.0, -1.0, -1.629e-07, 0.0), (0.0, 0.0, 0.0, 1.0)))
ob_camera.location = (-18.28, -26.41, 22.81)
ob_camera.rotation_euler = (1.109, 0.01082, -0.5711)
ob_camera.lock_rotations_4d = False
ob_camera.empty_display_type = 'ARROWS'
ob_camera.color = (0.0, 0.0, 0.0, 0.0)
ob_camera.display_type = 'WIRE'
ob_camera.lineart.crease_threshold = 0.0

# ---- collection membership
col_collection_1.objects.link(ob_eyeline)
col_collection_1.objects.link(ob_torso)
col_collection_1.objects.link(ob_legr)
col_collection_1.objects.link(ob_legl)
col_collection_1.objects.link(ob_armr)
col_collection_1.objects.link(ob_arml)
col_collection_1.objects.link(ob_head)
col_collection_1.objects.link(ob_camera)

# ---- scene / render settings (as saved in the file)
scene.camera = ob_camera
scene.frame_start = 1; scene.frame_end = 450; scene.frame_set(218)
scene.render.engine = 'BLENDER_EEVEE_NEXT'
scene.render.resolution_percentage = 50
scene.render.fps = 60
scene.render.dither_intensity = 0.0
scene.cycles.use_denoising = False
scene.cycles.samples = 128
scene.cycles.sampling_pattern = 'TABULATED_SOBOL'
scene.cycles.light_sampling_threshold = 0.0
scene.cycles.use_adaptive_sampling = False
scene.cycles.use_light_tree = False
scene.cycles.blur_glossy = 0.0
scene.cycles.sample_clamp_indirect = 0.0
scene.view_settings.view_transform = 'Standard'
bpy.context.view_layer.update()

# ---- added for rendering (the .blend has no usable light): sun
light_auto_sun = bpy.data.lights.new('AutoSun', 'SUN')
light_auto_sun.energy = 3.0
light_auto_sun.angle = 0.0523599
ob_auto_sun = bpy.data.objects.new('AutoSun', light_auto_sun)
scene.collection.objects.link(ob_auto_sun)
ob_auto_sun.rotation_euler = (0.872665, 0.174533, 0.523599)
bpy.context.view_layer.update()
